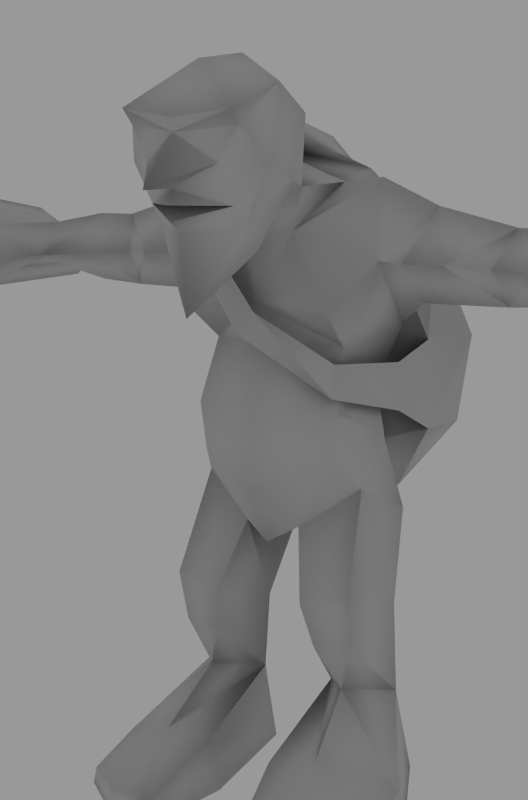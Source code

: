 # Source: Kobold.blend  (saved by Blender 2.64.0; exported with 4.5.12 LTS)
import bpy
from mathutils import Matrix  # noqa: F401  (used for matrix-valued properties, if any)

bpy.ops.wm.read_factory_settings(use_empty=True)
scene = bpy.context.scene
scene.name = 'Scene'

# ---- collections
col_collection_1 = bpy.data.collections.new('Collection 1'); scene.collection.children.link(col_collection_1)

# ---- materials (node trees are filled in below, after node groups)
mat_kobold_skin = bpy.data.materials.new('Kobold_skin')
mat_kobold_skin.alpha_threshold = 0.0
mat_kobold_skin.specular_color = (0.2357, 0.2996, 0.501)
mat_kobold_skin.roughness = 0.5
mat_kobold_skin.specular_intensity = 0.1508
mat_kobold_skin.line_color = (0.0, 0.0, 0.0, 1.0)

# ---- material node trees

# ---- world
world_world = bpy.data.worlds.new('World'); scene.world = world_world
world_world.color = (0.6, 0.6, 0.6)
world_world.use_sun_shadow = False
world_world.sun_shadow_jitter_overblur = 0.0
world_world.cycles.sampling_method = 'MANUAL'
world_world.cycles.sample_map_resolution = 256

# ---- cameras
cam_camera = bpy.data.cameras.new('Camera')
cam_camera.passepartout_alpha = 0.2
cam_camera.clip_end = 100.0
cam_camera.lens = 58.38
cam_camera.sensor_width = 32.0
cam_camera.sensor_height = 18.0
cam_camera.shift_x = 0.024
cam_camera.shift_y = 0.08
cam_camera.show_passepartout = False
cam_camera.show_safe_areas = True
cam_camera.dof.focus_distance = 0.0
cam_camera.dof.aperture_fstop = 128.0

# ---- meshes
me_kobold = bpy.data.meshes.new('Kobold')
me_kobold.from_pydata([(-2.855e-09, 1.345, 4.547), (0.0, -0.1618, 5.601), (0.0, 1.733, 5.953), (0.0, -0.08264, 3.16), (0.0, 1.52, 3.596), (0.0, -0.4302, 6.063), (0.0, 1.573, 7.002), (0.0, -0.4614, 6.587), (0.0, 0.645, 7.6), (-1.017e-09, -0.973, 6.802), (8.923e-11, 0.02205, 7.772), (0.0, -0.4531, 4.763), (0.0, 1.339, 5.086), (-1.017e-09, -1.836, 6.038), (-1.017e-09, -1.956, 6.942), (-1.017e-09, -2.12, 7.062), (-1.046e-09, -1.651, 7.225), (-1.017e-09, -2.166, 7.229), (-1.017e-09, -2.109, 7.397), (-1.017e-09, -2.615, 7.4), (-1.017e-09, -2.074, 7.959), (-2.222e-09, -1.562, 8.699), (-2.445e-09, -0.09223, 8.292), (-1.017e-09, -2.112, 8.101), (0.0, 0.9682, 3.227), (0.0, -0.5394, 3.953), (0.8084, -0.1438, 4.246), (0.7882, 1.557, 4.101), (0.8351, 0.1964, 5.547), (1.111, 1.209, 5.696), (0.3511, 0.05126, 3.363), (0.1783, 0.9502, 3.122), (1.247, 1.072, 3.49), (0.6779, 1.397, 3.304), (0.2101, 0.3597, 2.349), (1.163, -0.2287, 2.641), (1.397, 0.5376, 2.439), (0.5942, 0.8892, 2.624), (0.4747, 0.729, 1.236), (0.9132, 0.127, 1.391), (1.315, 0.843, 1.21), (0.9211, 1.124, 1.206), (0.9092, -0.4207, 6.003), (0.376, -0.1828, 6.87), (0.6883, 0.4541, 7.394), (0.5465, -0.3068, 7.365), (1.4, 1.373, 6.849), (1.469, 1.0, 5.999), (1.52, 0.2217, 6.514), (1.753, 0.7208, 7.142), (2.609, 0.9733, 6.909), (2.524, 1.012, 6.011), (2.419, 0.6484, 6.453), (3.786, 0.9159, 6.769), (3.789, 1.263, 6.622), (3.822, 0.9741, 6.218), (3.878, 0.6785, 6.343), (4.648, 0.4166, 5.858), (4.337, 1.482, 6.371), (4.465, 1.471, 6.911), (4.626, 0.05425, 6.177), (6.492, 0.3469, 6.695), (6.404, 0.3835, 6.447), (6.19, 1.112, 6.503), (6.288, 1.098, 6.756), (0.9164, -0.09946, 4.802), (0.9315, 0.9484, 5.002), (2.949, 0.4804, 6.429), (2.758, 1.582, 6.436), (2.265, 1.582, 6.477), (1.335, 0.02323, 6.564), (0.9265, 1.632, 7.084), (4.749, 0.7095, 6.118), (4.525, 0.9195, 6.911), (5.388, 0.3029, 6.972), (5.088, 0.4152, 6.224), (5.074, 1.47, 6.437), (5.336, 1.515, 7.022), (5.466, 0.4811, 6.482), (5.396, 1.385, 6.506), (5.546, 0.1415, 5.98), (5.457, 0.1426, 5.706), (5.476, -0.1414, 5.888), (4.615, 0.4483, 6.743), (3.036, 0.9064, 6.91), (3.063, 0.9982, 6.05), (1.989, 0.3224, 6.508), (0.6446, -0.4204, 8.155), (0.7227, -0.8334, 7.449), (0.6693, -1.062, 8.477), (0.6602, -1.997, 8.2), (0.429, -1.894, 7.658), (0.5242, -1.509, 7.028), (0.5747, -1.322, 6.735), (0.6455, -1.84, 8.026), (0.8294, -1.549, 7.646), (0.5002, -1.705, 7.218), (1.192, 0.4273, 7.461), (1.245, 0.4577, 4.522), (0.7174, 1.225, 1.938), (0.6489, 1.345, 0.0), (0.4395, -0.4941, 0.0), (1.324, 1.327, 0.0), (1.228, -1.694, 0.0), (0.6578, -1.829, 0.0), (0.5628, -1.17, 0.0), (1.909, -1.098, 0.0), (1.949, -0.507, 0.0), (1.854, 0.004004, 0.0), (0.449, -0.8199, 0.7053), (1.018, -0.7316, 0.8048), (1.862, -0.2687, 0.4367), (1.859, -1.096, 0.226), (1.204, -1.671, 0.3232), (0.6378, -1.811, 0.3776), (0.5681, -0.307, 2.526), (1.125, -0.09099, 2.013), (0.6759, -0.1472, 1.969), (1.036, 0.3372, 3.857), (8.217e-10, -0.6675, 8.788), (-0.8084, -0.1438, 4.246), (-0.7882, 1.557, 4.101), (-0.8351, 0.1964, 5.547), (-1.111, 1.209, 5.696), (-0.3511, 0.05126, 3.363), (-0.1783, 0.9502, 3.122), (-1.247, 1.072, 3.49), (-0.6779, 1.397, 3.304), (-0.2101, 0.3597, 2.349), (-1.163, -0.2287, 2.641), (-1.397, 0.5376, 2.439), (-0.5942, 0.8892, 2.624), (-0.4747, 0.729, 1.236), (-0.9132, 0.127, 1.391), (-1.315, 0.843, 1.21), (-0.9211, 1.124, 1.206), (-0.9092, -0.4207, 6.003), (-0.376, -0.1828, 6.87), (-0.6883, 0.4541, 7.394), (-0.5465, -0.3068, 7.365), (-1.4, 1.373, 6.849), (-1.469, 1.0, 5.999), (-1.52, 0.2217, 6.514), (-1.753, 0.7208, 7.142), (-2.609, 0.9733, 6.909), (-2.524, 1.012, 6.011), (-2.419, 0.6484, 6.453), (-3.786, 0.9159, 6.769), (-3.789, 1.263, 6.622), (-3.822, 0.9741, 6.218), (-3.878, 0.6785, 6.343), (-4.648, 0.4166, 5.858), (-4.337, 1.482, 6.371), (-4.465, 1.471, 6.911), (-4.626, 0.05425, 6.177), (-6.492, 0.3469, 6.695), (-6.404, 0.3835, 6.447), (-6.19, 1.112, 6.503), (-6.288, 1.098, 6.756), (-0.9164, -0.09946, 4.802), (-0.9315, 0.9484, 5.002), (-2.949, 0.4804, 6.429), (-2.758, 1.582, 6.436), (-2.265, 1.582, 6.477), (-1.335, 0.02323, 6.564), (-0.9265, 1.632, 7.084), (-4.749, 0.7095, 6.118), (-4.525, 0.9195, 6.911), (-5.388, 0.3029, 6.972), (-5.088, 0.4152, 6.224), (-5.074, 1.47, 6.437), (-5.336, 1.515, 7.022), (-5.466, 0.4811, 6.482), (-5.396, 1.385, 6.506), (-5.546, 0.1415, 5.98), (-5.457, 0.1426, 5.706), (-5.476, -0.1414, 5.888), (-4.615, 0.4483, 6.743), (-3.036, 0.9064, 6.91), (-3.063, 0.9982, 6.05), (-1.989, 0.3224, 6.508), (-0.6446, -0.4204, 8.155), (-0.7227, -0.8334, 7.449), (-0.6693, -1.062, 8.477), (-0.6602, -1.997, 8.2), (-0.429, -1.894, 7.658), (-0.5242, -1.509, 7.028), (-0.5747, -1.322, 6.735), (-0.6455, -1.84, 8.026), (-0.8294, -1.549, 7.646), (-0.5002, -1.705, 7.218), (-1.192, 0.4273, 7.461), (-1.245, 0.4577, 4.522), (-0.7174, 1.225, 1.938), (-0.6489, 1.345, 0.0), (-0.4395, -0.4941, 0.0), (-1.324, 1.327, 0.0), (-1.228, -1.694, 0.0), (-0.6578, -1.829, 0.0), (-0.5628, -1.17, 0.0), (-1.909, -1.098, 0.0), (-1.949, -0.507, 0.0), (-1.854, 0.004004, 0.0), (-0.449, -0.8199, 0.7053), (-1.018, -0.7316, 0.8048), (-1.862, -0.2687, 0.4367), (-1.859, -1.096, 0.226), (-1.204, -1.671, 0.3232), (-0.6378, -1.811, 0.3776), (-0.5681, -0.307, 2.526), (-1.125, -0.09099, 2.013), (-0.6759, -0.1472, 1.969), (-1.036, 0.3372, 3.857), (-0.3269, 0.2714, 8.154), (0.3748, 1.835, 7.503), (1.12, 2.138, 6.639), (1.587, 2.279, 5.48), (1.444, 2.237, 4.388), (0.8264, 2.904, 4.059), (1.007, 3.334, 4.971), (0.538, 2.764, 6.031), (0.2047, 2.197, 7.321), (-0.4289, 0.7713, 8.231), (-1.328, 1.366, 8.045), (-0.6656, 2.34, 6.942), (-0.6849, 2.952, 5.53), (-0.3456, 3.33, 4.307), (-0.1673, 2.794, 3.604), (-0.6584, 2.209, 3.649), (-1.178, 2.427, 4.134), (-1.308, 2.238, 5.105), (-1.1, 2.054, 6.664), (-1.529, 1.396, 7.855), (-1.137, 0.9846, 7.718), (-0.4161, 1.599, 7.097), (-0.3719, 1.733, 5.88), (-0.3319, 1.395, 4.594), (-0.1837, 1.585, 3.917), (0.72, 2.085, 3.487), (1.335, 1.563, 4.39), (1.334, 1.496, 5.502), (0.7366, 1.677, 6.562), (0.02884, 1.272, 7.416), (-0.7423, 0.3782, 7.918), (0.08463, 1.272, 7.747), (-0.1114, 1.726, 7.893), (-0.5744, 1.902, 7.837), (-0.7961, 1.745, 7.54), (-0.7068, 1.277, 7.515), (-0.2978, 0.742, 7.753), (-0.9026, 0.3347, 7.471), (-0.5849, 0.1249, 7.557), (-0.86, -0.4063, 6.633), (-0.5853, -0.4735, 6.804), (0.1286, -0.6511, 5.989), (-0.1197, -0.5743, 5.706), (0.8563, -0.06316, 5.372), (0.8924, -0.1852, 4.989), (1.224, 0.885, 5.301), (1.274, 0.8153, 4.733), (-5.9, 4.2, 5.7), (-5.9, -2.0, 5.7), (-5.9, -2.0, 6.3), (-5.9, 4.2, 6.3), (-5.9, -1.6, 3.1), (-5.9, -2.4, 4.5), (-5.9, -2.8, 6.0), (-5.9, -2.4, 8.6), (-5.9, -1.9, 4.7), (-6.2, 4.2, 6.0), (-5.6, 4.2, 6.0), (-6.2, -2.0, 6.0), (-5.6, -2.0, 6.0), (-6.2, -2.2, 4.7), (-5.6, -2.2, 4.7), (-6.2, -2.4, 8.6), (-5.6, -2.4, 8.6), (-6.3, -2.4, 6.0), (-5.5, -2.4, 6.0)], [], [(31, 33, 37, 34), (28, 42, 5, 1), (46, 49, 50, 69), (47, 46, 69, 51), (25, 26, 65, 11), (50, 52, 67), (51, 67, 52), (70, 28, 29), (42, 28, 70), (71, 29, 2), (71, 2, 6), (70, 43, 42), (71, 8, 44), (6, 8, 71), (70, 29, 47, 48), (29, 71, 46, 47), (53, 73, 59), (53, 59, 54), (54, 59, 58), (55, 58, 72), (54, 58, 55), (56, 57, 60), (58, 59, 77, 76), (76, 79, 78, 75), (76, 77, 79), (57, 81, 82, 60), (56, 60, 83), (72, 75, 57), (69, 50, 68), (68, 51, 69), (74, 83, 75), (75, 83, 60), (84, 54, 68), (53, 54, 84), (84, 68, 50), (85, 68, 54), (51, 68, 85), (85, 54, 55), (85, 56, 67), (55, 56, 85), (85, 67, 51), (84, 67, 56), (50, 67, 84), (84, 56, 53), (86, 47, 51), (48, 47, 86), (86, 51, 52), (86, 50, 49), (52, 50, 86), (86, 49, 48), (19, 91, 20), (18, 91, 19), (13, 9, 93), (13, 93, 92, 14), (20, 91, 94), (16, 96, 17), (15, 96, 16), (91, 96, 95), (89, 21, 90), (20, 94, 90, 23), (97, 46, 71), (49, 46, 97), (97, 71, 44), (70, 48, 49, 97), (43, 97, 44), (43, 70, 97), (89, 90, 94), (27, 33, 4), (98, 66, 65), (98, 65, 26), (36, 99, 37), (34, 37, 99), (0, 27, 4), (100, 102, 108, 101), (107, 108, 111), (106, 107, 111, 112), (103, 106, 112, 113), (101, 105, 109), (104, 114, 109, 105), (103, 113, 114, 104), (110, 109, 114, 113), (110, 113, 112, 111), (39, 110, 111, 40), (38, 109, 110, 39), (35, 115, 117, 116), (40, 36, 116), (116, 36, 35), (34, 117, 115), (34, 38, 117), (39, 40, 116), (38, 39, 117), (117, 39, 116), (11, 65, 1), (1, 65, 28), (94, 91, 95), (96, 92, 95), (14, 96, 15), (14, 92, 96), (18, 96, 91), (18, 17, 96), (88, 87, 89), (88, 45, 87), (40, 111, 102), (102, 111, 108), (109, 100, 101), (109, 38, 100), (40, 102, 41), (38, 41, 102, 100), (74, 73, 83), (78, 74, 75), (25, 30, 26), (25, 3, 30), (3, 24, 30), (101, 108, 107, 105), (103, 104, 105), (103, 107, 106), (103, 105, 107), (66, 2, 29), (66, 12, 2), (30, 24, 31), (80, 82, 81), (24, 33, 31), (24, 4, 33), (66, 0, 12), (42, 43, 5), (5, 43, 7), (21, 23, 90), (26, 118, 98), (26, 30, 118), (88, 95, 92), (45, 7, 43), (45, 9, 7), (8, 10, 44), (45, 44, 10), (45, 43, 44), (45, 22, 87), (45, 10, 22), (9, 45, 88), (88, 92, 93), (9, 88, 93), (65, 66, 28), (28, 66, 29), (32, 33, 27), (34, 30, 31), (34, 115, 30), (118, 115, 35), (118, 30, 115), (72, 56, 55), (72, 57, 56), (36, 118, 35), (36, 32, 118), (34, 99, 38), (38, 99, 41), (99, 40, 41), (99, 36, 40), (33, 36, 37), (33, 32, 36), (32, 98, 118), (32, 27, 98), (27, 66, 98), (27, 0, 66), (89, 95, 88), (89, 94, 95), (21, 89, 119), (87, 119, 89), (87, 22, 119), (58, 75, 72), (58, 76, 75), (74, 77, 73), (73, 77, 59), (61, 77, 74), (61, 64, 77), (79, 62, 78), (79, 63, 62), (74, 78, 61), (61, 78, 62), (79, 64, 63), (79, 77, 64), (63, 64, 62), (62, 64, 61), (60, 80, 75), (60, 82, 80), (57, 80, 81), (57, 75, 80), (53, 83, 73), (53, 56, 83), (125, 128, 131, 127), (122, 1, 5, 136), (140, 163, 144, 143), (141, 145, 163, 140), (25, 11, 159, 120), (144, 161, 146), (145, 146, 161), (164, 123, 122), (136, 164, 122), (165, 2, 123), (165, 6, 2), (164, 136, 137), (165, 138, 8), (6, 165, 8), (164, 142, 141, 123), (123, 141, 140, 165), (147, 153, 167), (147, 148, 153), (148, 152, 153), (149, 166, 152), (148, 149, 152), (150, 154, 151), (152, 170, 171, 153), (170, 169, 172, 173), (170, 173, 171), (151, 154, 176, 175), (150, 177, 154), (166, 151, 169), (163, 162, 144), (162, 163, 145), (168, 169, 177), (169, 154, 177), (178, 162, 148), (147, 178, 148), (178, 144, 162), (179, 148, 162), (145, 179, 162), (179, 149, 148), (179, 161, 150), (149, 179, 150), (179, 145, 161), (178, 150, 161), (144, 178, 161), (178, 147, 150), (180, 145, 141), (142, 180, 141), (180, 146, 145), (180, 143, 144), (146, 180, 144), (180, 142, 143), (19, 20, 185), (18, 19, 185), (13, 187, 9), (13, 14, 186, 187), (20, 188, 185), (16, 17, 190), (15, 16, 190), (185, 189, 190), (183, 184, 21), (20, 23, 184, 188), (191, 165, 140), (143, 191, 140), (191, 138, 165), (164, 191, 143, 142), (137, 138, 191), (137, 191, 164), (183, 188, 184), (121, 4, 127), (192, 159, 160), (192, 120, 159), (130, 131, 193), (128, 193, 131), (0, 4, 121), (194, 195, 202, 196), (201, 205, 202), (200, 206, 205, 201), (197, 207, 206, 200), (195, 203, 199), (198, 199, 203, 208), (197, 198, 208, 207), (204, 207, 208, 203), (204, 205, 206, 207), (133, 134, 205, 204), (132, 133, 204, 203), (129, 210, 211, 209), (134, 210, 130), (210, 129, 130), (128, 209, 211), (128, 211, 132), (133, 210, 134), (132, 211, 133), (211, 210, 133), (11, 1, 159), (1, 122, 159), (188, 189, 185), (190, 189, 186), (14, 15, 190), (14, 190, 186), (18, 185, 190), (18, 190, 17), (182, 183, 181), (182, 181, 139), (134, 196, 205), (196, 202, 205), (203, 195, 194), (203, 194, 132), (134, 135, 196), (132, 194, 196, 135), (168, 177, 167), (172, 169, 168), (25, 120, 124), (25, 124, 3), (3, 124, 24), (195, 199, 201, 202), (197, 199, 198), (197, 200, 201), (197, 201, 199), (160, 123, 2), (160, 2, 12), (124, 125, 24), (174, 175, 176), (24, 125, 127), (24, 127, 4), (12, 0, 160), (136, 5, 137), (5, 7, 137), (21, 184, 23), (238, 218, 217), (217, 218, 219, 216), (216, 219, 220, 215), (215, 220, 221, 214), (220, 225, 224, 221), (219, 226, 225, 220), (218, 227, 226, 219), (238, 227, 218), (238, 228, 227), (227, 228, 229, 226), (226, 229, 230, 225), (225, 230, 231, 224), (230, 235, 234, 231), (229, 236, 235, 230), (228, 237, 236, 229), (238, 237, 228), (238, 239, 237), (237, 239, 240, 236), (236, 240, 241, 235), (235, 241, 242, 234), (241, 215, 214, 242), (240, 216, 215, 241), (239, 217, 216, 240), (238, 217, 239), (213, 244, 245, 222), (244, 214, 221, 245), (224, 246, 245, 221), (246, 223, 222, 245), (231, 247, 246, 224), (247, 232, 223, 246), (234, 248, 247, 231), (248, 233, 232, 247), (242, 249, 248, 234), (249, 243, 233, 248), (244, 213, 243, 249), (249, 242, 214, 244), (249, 248, 250, 251), (251, 250, 252, 253), (253, 252, 255, 254), (254, 255, 257, 256), (256, 257, 259, 258), (239, 240, 258, 259), (260, 269, 263), (270, 260, 263), (268, 273, 261), (261, 274, 268), (264, 273, 268), (268, 274, 264), (267, 275, 266), (266, 276, 267), (262, 275, 267), (267, 276, 262), (265, 273, 264), (264, 274, 265), (277, 266, 275), (276, 266, 278), (269, 260, 261, 271), (261, 260, 270, 272), (269, 271, 262, 263), (262, 272, 270, 263), (120, 192, 212), (120, 212, 124), (182, 186, 189), (139, 137, 7), (139, 7, 9), (8, 138, 10), (139, 10, 138), (139, 138, 137), (139, 181, 22), (139, 22, 10), (9, 182, 139), (182, 187, 186), (9, 187, 182), (159, 122, 160), (122, 123, 160), (126, 121, 127), (128, 125, 124), (128, 124, 209), (212, 129, 209), (212, 209, 124), (166, 149, 150), (166, 150, 151), (272, 278, 274), (272, 274, 261), (271, 261, 273), (271, 273, 277), (275, 262, 271), (275, 271, 277), (276, 278, 272), (276, 272, 262), (273, 265, 266), (273, 266, 277), (274, 278, 266), (274, 266, 265), (130, 129, 212), (130, 212, 126), (128, 132, 193), (132, 135, 193), (193, 135, 134), (193, 134, 130), (127, 131, 130), (127, 130, 126), (126, 212, 192), (126, 192, 121), (121, 192, 160), (160, 0, 121), (183, 182, 189), (183, 189, 188), (21, 119, 183), (181, 183, 119), (181, 119, 22), (152, 166, 169), (152, 169, 170), (168, 167, 171), (167, 153, 171), (155, 168, 171), (155, 171, 158), (173, 172, 156), (173, 156, 157), (168, 155, 172), (155, 156, 172), (173, 157, 158), (173, 158, 171), (157, 156, 158), (156, 155, 158), (154, 169, 174), (154, 174, 176), (151, 175, 174), (151, 174, 169), (147, 167, 177), (147, 177, 150)])
me_kobold.polygons.foreach_set('use_smooth', [True] * 444)
_k = set([(260, 269), (260, 270), (261, 268), (261, 271), (261, 272), (262, 271), (262, 272), (262, 275), (262, 276), (263, 269), (263, 270), (264, 265), (264, 268), (265, 266), (266, 275), (266, 276), (267, 275), (267, 276), (271, 275), (272, 276)])
me_kobold.attributes.new('sharp_edge', 'BOOLEAN', 'EDGE').data.foreach_set('value', [ (min(e.vertices), max(e.vertices)) in _k for e in me_kobold.edges])
_uv = me_kobold.uv_layers.new(name='UVTex')
_uv.uv.foreach_set('vector', [0.4961, 0.4531, 0.457, 0.4805, 0.4414, 0.3711, 0.4961, 0.3633, 0.1055, 0.3242, 0.05859, 0.4062, 0.003906, 0.4102, 0.003906, 0.2891, 0.4297, 0.4883, 0.3555, 0.4883, 0.375, 0.6172, 0.4414, 0.5977, 0.4961, 0.4883, 0.4297, 0.4883, 0.4414, 0.5977, 0.4961, 0.6406, 0.003906, 0.07031, 0.08984, 0.1172, 0.07422, 0.1758, 0.003906, 0.1836, 0.375, 0.6172, 0.3086, 0.582, 0.3125, 0.6289, 0.2539, 0.6406, 0.3125, 0.6289, 0.3086, 0.582, 0.1016, 0.418, 0.1055, 0.3242, 0.1641, 0.3438, 0.05859, 0.4062, 0.1055, 0.3242, 0.1016, 0.418, 0.2109, 0.4336, 0.1641, 0.3438, 0.2461, 0.2852, 0.2109, 0.4336, 0.2461, 0.2852, 0.2461, 0.4492, 0.1016, 0.418, 0.07422, 0.5312, 0.05859, 0.4062, 0.2109, 0.4336, 0.2461, 0.5977, 0.1953, 0.5938, 0.2461, 0.4492, 0.2461, 0.5977, 0.2109, 0.4336, 0.1016, 0.418, 0.1641, 0.3438, 0.1641, 0.4141, 0.1328, 0.4258, 0.1641, 0.3438, 0.2109, 0.4336, 0.1914, 0.4258, 0.1641, 0.4141, 0.3477, 0.7734, 0.3633, 0.9062, 0.4023, 0.8477, 0.3477, 0.7734, 0.4023, 0.8477, 0.4141, 0.7734, 0.4141, 0.7734, 0.4023, 0.8477, 0.4531, 0.8438, 0.4961, 0.7734, 0.4531, 0.8438, 0.4961, 0.8555, 0.4141, 0.7734, 0.4531, 0.8438, 0.4961, 0.7734, 0.3086, 0.7734, 0.2852, 0.9375, 0.3125, 0.9648, 0.4531, 0.8438, 0.4023, 0.8477, 0.4062, 0.9023, 0.4492, 0.9023, 0.4492, 0.9023, 0.4453, 0.9297, 0.4961, 0.9961, 0.4961, 0.9023, 0.4492, 0.9023, 0.4062, 0.9023, 0.4453, 0.9297, 0.2852, 0.9375, 0.2695, 0.9766, 0.2734, 0.9805, 0.3125, 0.9648, 0.3086, 0.7734, 0.3125, 0.9648, 0.3438, 0.9492, 0.2539, 0.8594, 0.2539, 0.9492, 0.2852, 0.9375, 0.4414, 0.5977, 0.375, 0.6172, 0.4492, 0.6367, 0.4492, 0.6367, 0.4961, 0.6406, 0.4414, 0.5977, 0.3594, 0.9492, 0.3438, 0.9492, 0.3008, 0.9961, 0.3008, 0.9961, 0.3438, 0.9492, 0.3125, 0.9648, 0.3672, 0.6602, 0.4141, 0.7734, 0.4492, 0.6367, 0.3477, 0.7734, 0.4141, 0.7734, 0.3672, 0.6602, 0.3672, 0.6602, 0.4492, 0.6367, 0.375, 0.6172, 0.4961, 0.6719, 0.4492, 0.6367, 0.4141, 0.7734, 0.4961, 0.6406, 0.4492, 0.6367, 0.4961, 0.6719, 0.4961, 0.6719, 0.4141, 0.7734, 0.4961, 0.7734, 0.2539, 0.6719, 0.3086, 0.7734, 0.3125, 0.6289, 0.2539, 0.7734, 0.3086, 0.7734, 0.2539, 0.6719, 0.2539, 0.6719, 0.3125, 0.6289, 0.2539, 0.6406, 0.3672, 0.6602, 0.3125, 0.6289, 0.3086, 0.7734, 0.375, 0.6172, 0.3125, 0.6289, 0.3672, 0.6602, 0.3672, 0.6602, 0.3086, 0.7734, 0.3477, 0.7734, 0.3164, 0.5391, 0.2539, 0.4883, 0.2539, 0.6406, 0.3125, 0.4883, 0.2539, 0.4883, 0.3164, 0.5391, 0.3164, 0.5391, 0.2539, 0.6406, 0.3086, 0.582, 0.3164, 0.5391, 0.375, 0.6172, 0.3555, 0.4883, 0.3086, 0.582, 0.375, 0.6172, 0.3164, 0.5391, 0.3164, 0.5391, 0.3555, 0.4883, 0.3125, 0.4883, 0.003906, 0.8164, 0.07031, 0.8359, 0.003906, 0.9062, 0.003906, 0.7969, 0.07031, 0.8359, 0.003906, 0.8164, 0.003906, 0.6719, 0.003906, 0.5547, 0.05859, 0.7148, 0.003906, 0.6719, 0.05859, 0.7148, 0.07031, 0.7578, 0.003906, 0.7383, 0.003906, 0.9062, 0.07031, 0.8359, 0.1211, 0.8984, 0.003906, 0.7656, 0.06641, 0.7734, 0.003906, 0.7812, 0.003906, 0.75, 0.06641, 0.7734, 0.003906, 0.7656, 0.07031, 0.8359, 0.06641, 0.7734, 0.1133, 0.8086, 0.1641, 0.9258, 0.003906, 0.9961, 0.08984, 0.9297, 0.003906, 0.9062, 0.1211, 0.8984, 0.08984, 0.9297, 0.003906, 0.9297, 0.1641, 0.5039, 0.1914, 0.4258, 0.2109, 0.4336, 0.1641, 0.4375, 0.1914, 0.4258, 0.1641, 0.5039, 0.1641, 0.5039, 0.2109, 0.4336, 0.1953, 0.5938, 0.1016, 0.418, 0.1328, 0.4258, 0.1641, 0.4375, 0.1641, 0.5039, 0.07422, 0.5312, 0.1641, 0.5039, 0.1953, 0.5938, 0.07422, 0.5312, 0.1016, 0.418, 0.1641, 0.5039, 0.1641, 0.9258, 0.08984, 0.9297, 0.1211, 0.8984, 0.2148, 0.0625, 0.2188, 0.003906, 0.2461, 0.03125, 0.1406, 0.1055, 0.1602, 0.1562, 0.07422, 0.1758, 0.1406, 0.1055, 0.07422, 0.1758, 0.08984, 0.1172, 0.3828, 0.3633, 0.4414, 0.332, 0.4414, 0.3711, 0.4961, 0.3633, 0.4414, 0.3711, 0.4414, 0.332, 0.2461, 0.1133, 0.2148, 0.0625, 0.2461, 0.03125, 0.4336, 0.1875, 0.4258, 0.1836, 0.4023, 0.1289, 0.457, 0.1133, 0.3945, 0.08203, 0.4023, 0.1289, 0.375, 0.125, 0.3828, 0.03125, 0.3945, 0.08203, 0.375, 0.125, 0.3555, 0.003906, 0.4297, 0.02734, 0.3828, 0.03125, 0.3555, 0.003906, 0.4219, 0.003906, 0.457, 0.1133, 0.4609, 0.06641, 0.4961, 0.1094, 0.4609, 0.02734, 0.4961, 0.003906, 0.4961, 0.1094, 0.4609, 0.06641, 0.4297, 0.02734, 0.4219, 0.003906, 0.4961, 0.003906, 0.4609, 0.02734, 0.3008, 0.1055, 0.2539, 0.1094, 0.2539, 0.003906, 0.3008, 0.003906, 0.3008, 0.1055, 0.3008, 0.003906, 0.3555, 0.003906, 0.375, 0.125, 0.3203, 0.2539, 0.3008, 0.1055, 0.375, 0.125, 0.4023, 0.2461, 0.2539, 0.2734, 0.2539, 0.1094, 0.3008, 0.1055, 0.3203, 0.2539, 0.3438, 0.375, 0.2969, 0.375, 0.3047, 0.3398, 0.3359, 0.3398, 0.4023, 0.2461, 0.3828, 0.3633, 0.3359, 0.3398, 0.3359, 0.3398, 0.3828, 0.3633, 0.3438, 0.375, 0.2539, 0.3633, 0.3047, 0.3398, 0.2969, 0.375, 0.2539, 0.3633, 0.2539, 0.2734, 0.3047, 0.3398, 0.3203, 0.2539, 0.4023, 0.2461, 0.3359, 0.3398, 0.2539, 0.2734, 0.3203, 0.2539, 0.3047, 0.3398, 0.3047, 0.3398, 0.3203, 0.2539, 0.3359, 0.3398, 0.003906, 0.1836, 0.07422, 0.1758, 0.003906, 0.2891, 0.003906, 0.2891, 0.07422, 0.1758, 0.1055, 0.3242, 0.1211, 0.8984, 0.07031, 0.8359, 0.1133, 0.8086, 0.06641, 0.7734, 0.07031, 0.7578, 0.1133, 0.8086, 0.003906, 0.7383, 0.06641, 0.7734, 0.003906, 0.75, 0.003906, 0.7383, 0.07031, 0.7578, 0.06641, 0.7734, 0.003906, 0.7969, 0.06641, 0.7734, 0.07031, 0.8359, 0.003906, 0.7969, 0.003906, 0.7812, 0.06641, 0.7734, 0.1484, 0.7148, 0.2148, 0.875, 0.1641, 0.9258, 0.1484, 0.7148, 0.1992, 0.6992, 0.2148, 0.875, 0.4023, 0.2461, 0.375, 0.125, 0.4258, 0.1836, 0.4258, 0.1836, 0.375, 0.125, 0.4023, 0.1289, 0.4961, 0.1094, 0.4336, 0.1875, 0.457, 0.1133, 0.4961, 0.1094, 0.4961, 0.2734, 0.4336, 0.1875, 0.4023, 0.2461, 0.4258, 0.1836, 0.4414, 0.2539, 0.4961, 0.2734, 0.4414, 0.2539, 0.4258, 0.1836, 0.4336, 0.1875, 0.3594, 0.9492, 0.3633, 0.9062, 0.3438, 0.9492, 0.3477, 0.9961, 0.3594, 0.9492, 0.3008, 0.9961, 0.003906, 0.07031, 0.0625, 0.003906, 0.08984, 0.1172, 0.003906, 0.07031, 0.003906, 0.02734, 0.0625, 0.003906, 0.003906, 0.02734, 0.003906, 0.003906, 0.0625, 0.003906, 0.457, 0.1133, 0.4023, 0.1289, 0.3945, 0.08203, 0.4609, 0.06641, 0.4297, 0.02734, 0.4609, 0.02734, 0.4609, 0.06641, 0.4297, 0.02734, 0.3945, 0.08203, 0.3828, 0.03125, 0.4297, 0.02734, 0.4609, 0.06641, 0.3945, 0.08203, 0.1602, 0.1562, 0.2461, 0.2852, 0.1641, 0.3438, 0.1602, 0.1562, 0.2461, 0.1836, 0.2461, 0.2852, 0.293, 0.4805, 0.2539, 0.4805, 0.2539, 0.4531, 0.2539, 0.9961, 0.2734, 0.9805, 0.2695, 0.9766, 0.4961, 0.4805, 0.457, 0.4805, 0.4961, 0.4531, 0.2461, 0.003906, 0.2461, 0.03125, 0.2188, 0.003906, 0.1602, 0.1562, 0.2461, 0.1133, 0.2461, 0.1836, 0.05859, 0.4062, 0.07422, 0.5312, 0.003906, 0.4102, 0.003906, 0.4102, 0.07422, 0.5312, 0.003906, 0.5, 0.003906, 0.9961, 0.003906, 0.9297, 0.08984, 0.9297, 0.08984, 0.1172, 0.1367, 0.003906, 0.1406, 0.1055, 0.08984, 0.1172, 0.0625, 0.003906, 0.1367, 0.003906, 0.1484, 0.7148, 0.1133, 0.8086, 0.07031, 0.7578, 0.1992, 0.6992, 0.003906, 0.5, 0.07422, 0.5312, 0.1992, 0.6992, 0.003906, 0.5547, 0.003906, 0.5, 0.2461, 0.5977, 0.2461, 0.7383, 0.1953, 0.5938, 0.1992, 0.6992, 0.1953, 0.5938, 0.2461, 0.7383, 0.1992, 0.6992, 0.07422, 0.5312, 0.1953, 0.5938, 0.1992, 0.6992, 0.2461, 0.9961, 0.2148, 0.875, 0.1992, 0.6992, 0.2461, 0.7383, 0.2461, 0.9961, 0.003906, 0.5547, 0.1992, 0.6992, 0.1484, 0.7148, 0.1484, 0.7148, 0.07031, 0.7578, 0.05859, 0.7148, 0.003906, 0.5547, 0.1484, 0.7148, 0.05859, 0.7148, 0.07422, 0.1758, 0.1602, 0.1562, 0.1055, 0.3242, 0.1055, 0.3242, 0.1602, 0.1562, 0.1641, 0.3438, 0.1836, 0.003906, 0.2188, 0.003906, 0.2148, 0.0625, 0.2539, 0.3633, 0.293, 0.4805, 0.2539, 0.4531, 0.2539, 0.3633, 0.2969, 0.375, 0.293, 0.4805, 0.3555, 0.4805, 0.2969, 0.375, 0.3438, 0.375, 0.3555, 0.4805, 0.293, 0.4805, 0.2969, 0.375, 0.2539, 0.8594, 0.3086, 0.7734, 0.2539, 0.7734, 0.2539, 0.8594, 0.2852, 0.9375, 0.3086, 0.7734, 0.3828, 0.3633, 0.3555, 0.4805, 0.3438, 0.375, 0.3828, 0.3633, 0.4219, 0.4805, 0.3555, 0.4805, 0.4961, 0.3633, 0.4414, 0.332, 0.4961, 0.2734, 0.4961, 0.2734, 0.4414, 0.332, 0.4414, 0.2539, 0.4414, 0.332, 0.4023, 0.2461, 0.4414, 0.2539, 0.4414, 0.332, 0.3828, 0.3633, 0.4023, 0.2461, 0.457, 0.4805, 0.3828, 0.3633, 0.4414, 0.3711, 0.457, 0.4805, 0.4219, 0.4805, 0.3828, 0.3633, 0.1836, 0.003906, 0.1406, 0.1055, 0.1367, 0.003906, 0.1836, 0.003906, 0.2148, 0.0625, 0.1406, 0.1055, 0.2148, 0.0625, 0.1602, 0.1562, 0.1406, 0.1055, 0.2148, 0.0625, 0.2461, 0.1133, 0.1602, 0.1562, 0.1641, 0.9258, 0.1133, 0.8086, 0.1484, 0.7148, 0.1641, 0.9258, 0.1211, 0.8984, 0.1133, 0.8086, 0.003906, 0.9961, 0.1641, 0.9258, 0.1562, 0.9961, 0.2148, 0.875, 0.1562, 0.9961, 0.1641, 0.9258, 0.2148, 0.875, 0.2461, 0.9961, 0.1562, 0.9961, 0.4531, 0.8438, 0.4961, 0.9023, 0.4961, 0.8555, 0.4531, 0.8438, 0.4492, 0.9023, 0.4961, 0.9023, 0.3594, 0.9492, 0.4062, 0.9023, 0.3633, 0.9062, 0.3633, 0.9062, 0.4062, 0.9023, 0.4023, 0.8477, 0.4023, 0.9961, 0.4062, 0.9023, 0.3594, 0.9492, 0.4023, 0.9961, 0.4219, 0.9688, 0.4062, 0.9023, 0.4453, 0.9297, 0.4258, 0.9961, 0.4961, 0.9961, 0.4453, 0.9297, 0.4336, 0.9688, 0.4258, 0.9961, 0.3594, 0.9492, 0.3477, 0.9961, 0.4023, 0.9961, 0.4023, 0.9961, 0.3477, 0.9961, 0.375, 0.9961, 0.4453, 0.9297, 0.4219, 0.9688, 0.4336, 0.9688, 0.4453, 0.9297, 0.4062, 0.9023, 0.4219, 0.9688, 0.4336, 0.9688, 0.4219, 0.9688, 0.4258, 0.9961, 0.4258, 0.9961, 0.4219, 0.9688, 0.4023, 0.9961, 0.3125, 0.9648, 0.2539, 0.9961, 0.3008, 0.9961, 0.3125, 0.9648, 0.2734, 0.9805, 0.2539, 0.9961, 0.2852, 0.9375, 0.2539, 0.9961, 0.2695, 0.9766, 0.2852, 0.9375, 0.2539, 0.9492, 0.2539, 0.9961, 0.3477, 0.7734, 0.3438, 0.9492, 0.3633, 0.9062, 0.3477, 0.7734, 0.3086, 0.7734, 0.3438, 0.9492, 0.4961, 0.4531, 0.4961, 0.3633, 0.4414, 0.3711, 0.457, 0.4805, 0.1055, 0.3242, 0.003906, 0.2891, 0.003906, 0.4102, 0.05859, 0.4062, 0.4297, 0.4883, 0.4414, 0.5977, 0.375, 0.6172, 0.3555, 0.4883, 0.4961, 0.4883, 0.4961, 0.6406, 0.4414, 0.5977, 0.4297, 0.4883, 0.003906, 0.07031, 0.003906, 0.1836, 0.07422, 0.1758, 0.08984, 0.1172, 0.375, 0.6172, 0.3125, 0.6289, 0.3086, 0.582, 0.2539, 0.6406, 0.3086, 0.582, 0.3125, 0.6289, 0.1016, 0.418, 0.1641, 0.3438, 0.1055, 0.3242, 0.05859, 0.4062, 0.1016, 0.418, 0.1055, 0.3242, 0.2109, 0.4336, 0.2461, 0.2852, 0.1641, 0.3438, 0.2109, 0.4336, 0.2461, 0.4492, 0.2461, 0.2852, 0.1016, 0.418, 0.05859, 0.4062, 0.07422, 0.5312, 0.2109, 0.4336, 0.1953, 0.5938, 0.2461, 0.5977, 0.2461, 0.4492, 0.2109, 0.4336, 0.2461, 0.5977, 0.1016, 0.418, 0.1328, 0.4258, 0.1641, 0.4141, 0.1641, 0.3438, 0.1641, 0.3438, 0.1641, 0.4141, 0.1914, 0.4258, 0.2109, 0.4336, 0.3477, 0.7734, 0.4023, 0.8477, 0.3633, 0.9062, 0.3477, 0.7734, 0.4141, 0.7734, 0.4023, 0.8477, 0.4141, 0.7734, 0.4531, 0.8438, 0.4023, 0.8477, 0.4961, 0.7734, 0.4961, 0.8555, 0.4531, 0.8438, 0.4141, 0.7734, 0.4961, 0.7734, 0.4531, 0.8438, 0.3086, 0.7734, 0.3125, 0.9648, 0.2852, 0.9375, 0.4531, 0.8438, 0.4492, 0.9023, 0.4062, 0.9023, 0.4023, 0.8477, 0.4492, 0.9023, 0.4961, 0.9023, 0.4961, 0.9961, 0.4453, 0.9297, 0.4492, 0.9023, 0.4453, 0.9297, 0.4062, 0.9023, 0.2852, 0.9375, 0.3125, 0.9648, 0.2734, 0.9805, 0.2695, 0.9766, 0.3086, 0.7734, 0.3438, 0.9492, 0.3125, 0.9648, 0.2539, 0.8594, 0.2852, 0.9375, 0.2539, 0.9492, 0.4414, 0.5977, 0.4492, 0.6367, 0.375, 0.6172, 0.4492, 0.6367, 0.4414, 0.5977, 0.4961, 0.6406, 0.3594, 0.9492, 0.3008, 0.9961, 0.3438, 0.9492, 0.3008, 0.9961, 0.3125, 0.9648, 0.3438, 0.9492, 0.3672, 0.6602, 0.4492, 0.6367, 0.4141, 0.7734, 0.3477, 0.7734, 0.3672, 0.6602, 0.4141, 0.7734, 0.3672, 0.6602, 0.375, 0.6172, 0.4492, 0.6367, 0.4961, 0.6719, 0.4141, 0.7734, 0.4492, 0.6367, 0.4961, 0.6406, 0.4961, 0.6719, 0.4492, 0.6367, 0.4961, 0.6719, 0.4961, 0.7734, 0.4141, 0.7734, 0.2539, 0.6719, 0.3125, 0.6289, 0.3086, 0.7734, 0.2539, 0.7734, 0.2539, 0.6719, 0.3086, 0.7734, 0.2539, 0.6719, 0.2539, 0.6406, 0.3125, 0.6289, 0.3672, 0.6602, 0.3086, 0.7734, 0.3125, 0.6289, 0.375, 0.6172, 0.3672, 0.6602, 0.3125, 0.6289, 0.3672, 0.6602, 0.3477, 0.7734, 0.3086, 0.7734, 0.3164, 0.5391, 0.2539, 0.6406, 0.2539, 0.4883, 0.3125, 0.4883, 0.3164, 0.5391, 0.2539, 0.4883, 0.3164, 0.5391, 0.3086, 0.582, 0.2539, 0.6406, 0.3164, 0.5391, 0.3555, 0.4883, 0.375, 0.6172, 0.3086, 0.582, 0.3164, 0.5391, 0.375, 0.6172, 0.3164, 0.5391, 0.3125, 0.4883, 0.3555, 0.4883, 0.003906, 0.8164, 0.003906, 0.9062, 0.07031, 0.8359, 0.003906, 0.7969, 0.003906, 0.8164, 0.07031, 0.8359, 0.003906, 0.6719, 0.05859, 0.7148, 0.003906, 0.5547, 0.003906, 0.6719, 0.003906, 0.7383, 0.07031, 0.7578, 0.05859, 0.7148, 0.003906, 0.9062, 0.1211, 0.8984, 0.07031, 0.8359, 0.003906, 0.7656, 0.003906, 0.7812, 0.06641, 0.7734, 0.003906, 0.75, 0.003906, 0.7656, 0.06641, 0.7734, 0.07031, 0.8359, 0.1133, 0.8086, 0.06641, 0.7734, 0.1641, 0.9258, 0.08984, 0.9297, 0.003906, 0.9961, 0.003906, 0.9062, 0.003906, 0.9297, 0.08984, 0.9297, 0.1211, 0.8984, 0.1641, 0.5039, 0.2109, 0.4336, 0.1914, 0.4258, 0.1641, 0.4375, 0.1641, 0.5039, 0.1914, 0.4258, 0.1641, 0.5039, 0.1953, 0.5938, 0.2109, 0.4336, 0.1016, 0.418, 0.1641, 0.5039, 0.1641, 0.4375, 0.1328, 0.4258, 0.07422, 0.5312, 0.1953, 0.5938, 0.1641, 0.5039, 0.07422, 0.5312, 0.1641, 0.5039, 0.1016, 0.418, 0.1641, 0.9258, 0.1211, 0.8984, 0.08984, 0.9297, 0.2148, 0.0625, 0.2461, 0.03125, 0.2188, 0.003906, 0.1406, 0.1055, 0.07422, 0.1758, 0.1602, 0.1562, 0.1406, 0.1055, 0.08984, 0.1172, 0.07422, 0.1758, 0.3828, 0.3633, 0.4414, 0.3711, 0.4414, 0.332, 0.4961, 0.3633, 0.4414, 0.332, 0.4414, 0.3711, 0.2461, 0.1133, 0.2461, 0.03125, 0.2148, 0.0625, 0.4336, 0.1875, 0.457, 0.1133, 0.4023, 0.1289, 0.4258, 0.1836, 0.3945, 0.08203, 0.375, 0.125, 0.4023, 0.1289, 0.3828, 0.03125, 0.3555, 0.003906, 0.375, 0.125, 0.3945, 0.08203, 0.4297, 0.02734, 0.4219, 0.003906, 0.3555, 0.003906, 0.3828, 0.03125, 0.457, 0.1133, 0.4961, 0.1094, 0.4609, 0.06641, 0.4609, 0.02734, 0.4609, 0.06641, 0.4961, 0.1094, 0.4961, 0.003906, 0.4297, 0.02734, 0.4609, 0.02734, 0.4961, 0.003906, 0.4219, 0.003906, 0.3008, 0.1055, 0.3008, 0.003906, 0.2539, 0.003906, 0.2539, 0.1094, 0.3008, 0.1055, 0.375, 0.125, 0.3555, 0.003906, 0.3008, 0.003906, 0.3203, 0.2539, 0.4023, 0.2461, 0.375, 0.125, 0.3008, 0.1055, 0.2539, 0.2734, 0.3203, 0.2539, 0.3008, 0.1055, 0.2539, 0.1094, 0.3438, 0.375, 0.3359, 0.3398, 0.3047, 0.3398, 0.2969, 0.375, 0.4023, 0.2461, 0.3359, 0.3398, 0.3828, 0.3633, 0.3359, 0.3398, 0.3438, 0.375, 0.3828, 0.3633, 0.2539, 0.3633, 0.2969, 0.375, 0.3047, 0.3398, 0.2539, 0.3633, 0.3047, 0.3398, 0.2539, 0.2734, 0.3203, 0.2539, 0.3359, 0.3398, 0.4023, 0.2461, 0.2539, 0.2734, 0.3047, 0.3398, 0.3203, 0.2539, 0.3047, 0.3398, 0.3359, 0.3398, 0.3203, 0.2539, 0.003906, 0.1836, 0.003906, 0.2891, 0.07422, 0.1758, 0.003906, 0.2891, 0.1055, 0.3242, 0.07422, 0.1758, 0.1211, 0.8984, 0.1133, 0.8086, 0.07031, 0.8359, 0.06641, 0.7734, 0.1133, 0.8086, 0.07031, 0.7578, 0.003906, 0.7383, 0.003906, 0.75, 0.06641, 0.7734, 0.003906, 0.7383, 0.06641, 0.7734, 0.07031, 0.7578, 0.003906, 0.7969, 0.07031, 0.8359, 0.06641, 0.7734, 0.003906, 0.7969, 0.06641, 0.7734, 0.003906, 0.7812, 0.1484, 0.7148, 0.1641, 0.9258, 0.2148, 0.875, 0.1484, 0.7148, 0.2148, 0.875, 0.1992, 0.6992, 0.4023, 0.2461, 0.4258, 0.1836, 0.375, 0.125, 0.4258, 0.1836, 0.4023, 0.1289, 0.375, 0.125, 0.4961, 0.1094, 0.457, 0.1133, 0.4336, 0.1875, 0.4961, 0.1094, 0.4336, 0.1875, 0.4961, 0.2734, 0.4023, 0.2461, 0.4414, 0.2539, 0.4258, 0.1836, 0.4961, 0.2734, 0.4336, 0.1875, 0.4258, 0.1836, 0.4414, 0.2539, 0.3594, 0.9492, 0.3438, 0.9492, 0.3633, 0.9062, 0.3477, 0.9961, 0.3008, 0.9961, 0.3594, 0.9492, 0.003906, 0.07031, 0.08984, 0.1172, 0.0625, 0.003906, 0.003906, 0.07031, 0.0625, 0.003906, 0.003906, 0.02734, 0.003906, 0.02734, 0.0625, 0.003906, 0.003906, 0.003906, 0.457, 0.1133, 0.4609, 0.06641, 0.3945, 0.08203, 0.4023, 0.1289, 0.4297, 0.02734, 0.4609, 0.06641, 0.4609, 0.02734, 0.4297, 0.02734, 0.3828, 0.03125, 0.3945, 0.08203, 0.4297, 0.02734, 0.3945, 0.08203, 0.4609, 0.06641, 0.1602, 0.1562, 0.1641, 0.3438, 0.2461, 0.2852, 0.1602, 0.1562, 0.2461, 0.2852, 0.2461, 0.1836, 0.293, 0.4805, 0.2539, 0.4531, 0.2539, 0.4805, 0.2539, 0.9961, 0.2695, 0.9766, 0.2734, 0.9805, 0.4961, 0.4805, 0.4961, 0.4531, 0.457, 0.4805, 0.2461, 0.003906, 0.2188, 0.003906, 0.2461, 0.03125, 0.2461, 0.1836, 0.2461, 0.1133, 0.1602, 0.1562, 0.05859, 0.4062, 0.003906, 0.4102, 0.07422, 0.5312, 0.003906, 0.4102, 0.003906, 0.5, 0.07422, 0.5312, 0.003906, 0.9961, 0.08984, 0.9297, 0.003906, 0.9297, 0.75, 0.003906, 0.75, 0.07812, 0.668, 0.07812, 0.668, 0.07812, 0.75, 0.07812, 0.75, 0.1406, 0.668, 0.1406, 0.668, 0.1406, 0.75, 0.1406, 0.75, 0.2031, 0.668, 0.2031, 0.668, 0.2031, 0.75, 0.2031, 0.75, 0.2695, 0.668, 0.2695, 0.75, 0.2031, 0.832, 0.2031, 0.832, 0.2695, 0.75, 0.2695, 0.75, 0.1406, 0.832, 0.1406, 0.832, 0.2031, 0.75, 0.2031, 0.75, 0.07812, 0.832, 0.07812, 0.832, 0.1406, 0.75, 0.1406, 0.75, 0.003906, 0.832, 0.07812, 0.75, 0.07812, 0.9141, 0.003906, 0.9141, 0.07812, 0.832, 0.07812, 0.832, 0.07812, 0.9141, 0.07812, 0.9141, 0.1406, 0.832, 0.1406, 0.832, 0.1406, 0.9141, 0.1406, 0.9141, 0.2031, 0.832, 0.2031, 0.832, 0.2031, 0.9141, 0.2031, 0.9141, 0.2695, 0.832, 0.2695, 0.9141, 0.2031, 0.9961, 0.2031, 0.9961, 0.2695, 0.9141, 0.2695, 0.9141, 0.1406, 0.9961, 0.1406, 0.9961, 0.2031, 0.9141, 0.2031, 0.9141, 0.07812, 0.9961, 0.07812, 0.9961, 0.1406, 0.9141, 0.1406, 0.9141, 0.003906, 0.9961, 0.07812, 0.9141, 0.07812, 0.5859, 0.003906, 0.5859, 0.07812, 0.5039, 0.07812, 0.5039, 0.07812, 0.5859, 0.07812, 0.5859, 0.1406, 0.5039, 0.1406, 0.5039, 0.1406, 0.5859, 0.1406, 0.5859, 0.2031, 0.5039, 0.2031, 0.5039, 0.2031, 0.5859, 0.2031, 0.5859, 0.2695, 0.5039, 0.2695, 0.5859, 0.2031, 0.668, 0.2031, 0.668, 0.2695, 0.5859, 0.2695, 0.5859, 0.1406, 0.668, 0.1406, 0.668, 0.2031, 0.5859, 0.2031, 0.5859, 0.07812, 0.668, 0.07812, 0.668, 0.1406, 0.5859, 0.1406, 0.5859, 0.003906, 0.668, 0.07812, 0.5859, 0.07812, 0.668, 0.4062, 0.668, 0.3359, 0.75, 0.3359, 0.75, 0.4062, 0.668, 0.3359, 0.668, 0.2695, 0.75, 0.2695, 0.75, 0.3359, 0.832, 0.2695, 0.832, 0.3359, 0.75, 0.3359, 0.75, 0.2695, 0.832, 0.3359, 0.832, 0.4062, 0.75, 0.4062, 0.75, 0.3359, 0.9141, 0.2695, 0.9141, 0.3359, 0.832, 0.3359, 0.832, 0.2695, 0.9141, 0.3359, 0.9141, 0.4062, 0.832, 0.4062, 0.832, 0.3359, 0.9961, 0.2695, 0.9961, 0.3359, 0.9141, 0.3359, 0.9141, 0.2695, 0.9961, 0.3359, 0.9961, 0.4062, 0.9141, 0.4062, 0.9141, 0.3359, 0.5859, 0.2695, 0.5859, 0.3359, 0.5039, 0.3359, 0.5039, 0.2695, 0.5859, 0.3359, 0.5859, 0.4062, 0.5039, 0.4062, 0.5039, 0.3359, 0.668, 0.3359, 0.668, 0.4062, 0.5859, 0.4062, 0.5859, 0.3359, 0.5859, 0.3359, 0.5859, 0.2695, 0.668, 0.2695, 0.668, 0.3359, 0.9961, 0.4141, 0.9961, 0.4961, 0.9141, 0.4961, 0.9141, 0.4141, 0.9141, 0.4141, 0.9141, 0.4961, 0.832, 0.4961, 0.832, 0.4141, 0.832, 0.4141, 0.832, 0.4961, 0.75, 0.4961, 0.75, 0.4141, 0.75, 0.4141, 0.75, 0.4961, 0.668, 0.4961, 0.668, 0.4141, 0.668, 0.4141, 0.668, 0.4961, 0.5859, 0.4961, 0.5859, 0.4141, 0.5039, 0.4961, 0.5039, 0.4141, 0.5859, 0.4141, 0.5859, 0.4961, 0.6367, 0.5039, 0.5703, 0.543, 0.5039, 0.5039, 0.9297, 0.543, 0.8633, 0.5039, 0.9961, 0.5039, 0.6914, 0.5938, 0.7266, 0.6133, 0.6445, 0.668, 0.8555, 0.668, 0.7734, 0.6133, 0.8086, 0.5938, 0.75, 0.5039, 0.7266, 0.6133, 0.6914, 0.5938, 0.8086, 0.5938, 0.7734, 0.6133, 0.75, 0.5039, 0.75, 0.9961, 0.6953, 0.9961, 0.75, 0.75, 0.75, 0.75, 0.8047, 0.9961, 0.75, 0.9961, 0.6445, 0.832, 0.6953, 0.9961, 0.6445, 0.9961, 0.8555, 0.9961, 0.8047, 0.9961, 0.8555, 0.832, 0.75, 0.6133, 0.7266, 0.6133, 0.75, 0.5039, 0.75, 0.5039, 0.7734, 0.6133, 0.75, 0.6133, 0.6953, 0.75, 0.75, 0.75, 0.6953, 0.9961, 0.8047, 0.9961, 0.75, 0.75, 0.8047, 0.75, 0.5703, 0.543, 0.6367, 0.543, 0.6367, 0.9961, 0.5703, 0.9961, 0.8633, 0.9961, 0.8633, 0.543, 0.9297, 0.543, 0.9297, 0.9961, 0.5703, 0.543, 0.5703, 0.9961, 0.5039, 0.9961, 0.5039, 0.543, 0.9961, 0.9961, 0.9297, 0.9961, 0.9297, 0.543, 0.9961, 0.543, 0.08984, 0.1172, 0.1406, 0.1055, 0.1367, 0.003906, 0.08984, 0.1172, 0.1367, 0.003906, 0.0625, 0.003906, 0.1484, 0.7148, 0.07031, 0.7578, 0.1133, 0.8086, 0.1992, 0.6992, 0.07422, 0.5312, 0.003906, 0.5, 0.1992, 0.6992, 0.003906, 0.5, 0.003906, 0.5547, 0.2461, 0.5977, 0.1953, 0.5938, 0.2461, 0.7383, 0.1992, 0.6992, 0.2461, 0.7383, 0.1953, 0.5938, 0.1992, 0.6992, 0.1953, 0.5938, 0.07422, 0.5312, 0.1992, 0.6992, 0.2148, 0.875, 0.2461, 0.9961, 0.1992, 0.6992, 0.2461, 0.9961, 0.2461, 0.7383, 0.003906, 0.5547, 0.1484, 0.7148, 0.1992, 0.6992, 0.1484, 0.7148, 0.05859, 0.7148, 0.07031, 0.7578, 0.003906, 0.5547, 0.05859, 0.7148, 0.1484, 0.7148, 0.07422, 0.1758, 0.1055, 0.3242, 0.1602, 0.1562, 0.1055, 0.3242, 0.1641, 0.3438, 0.1602, 0.1562, 0.1836, 0.003906, 0.2148, 0.0625, 0.2188, 0.003906, 0.2539, 0.3633, 0.2539, 0.4531, 0.293, 0.4805, 0.2539, 0.3633, 0.293, 0.4805, 0.2969, 0.375, 0.3555, 0.4805, 0.3438, 0.375, 0.2969, 0.375, 0.3555, 0.4805, 0.2969, 0.375, 0.293, 0.4805, 0.2539, 0.8594, 0.2539, 0.7734, 0.3086, 0.7734, 0.2539, 0.8594, 0.3086, 0.7734, 0.2852, 0.9375, 0.8555, 0.75, 0.8047, 0.75, 0.7734, 0.6133, 0.8555, 0.75, 0.7734, 0.6133, 0.8555, 0.668, 0.6445, 0.75, 0.6445, 0.668, 0.7266, 0.6133, 0.6445, 0.75, 0.7266, 0.6133, 0.6953, 0.75, 0.6953, 0.9961, 0.6445, 0.832, 0.6445, 0.75, 0.6953, 0.9961, 0.6445, 0.75, 0.6953, 0.75, 0.8047, 0.9961, 0.8047, 0.75, 0.8555, 0.75, 0.8047, 0.9961, 0.8555, 0.75, 0.8555, 0.832, 0.7266, 0.6133, 0.75, 0.6133, 0.75, 0.75, 0.7266, 0.6133, 0.75, 0.75, 0.6953, 0.75, 0.7734, 0.6133, 0.8047, 0.75, 0.75, 0.75, 0.7734, 0.6133, 0.75, 0.75, 0.75, 0.6133, 0.3828, 0.3633, 0.3438, 0.375, 0.3555, 0.4805, 0.3828, 0.3633, 0.3555, 0.4805, 0.4219, 0.4805, 0.4961, 0.3633, 0.4961, 0.2734, 0.4414, 0.332, 0.4961, 0.2734, 0.4414, 0.2539, 0.4414, 0.332, 0.4414, 0.332, 0.4414, 0.2539, 0.4023, 0.2461, 0.4414, 0.332, 0.4023, 0.2461, 0.3828, 0.3633, 0.457, 0.4805, 0.4414, 0.3711, 0.3828, 0.3633, 0.457, 0.4805, 0.3828, 0.3633, 0.4219, 0.4805, 0.1836, 0.003906, 0.1367, 0.003906, 0.1406, 0.1055, 0.1836, 0.003906, 0.1406, 0.1055, 0.2148, 0.0625, 0.2148, 0.0625, 0.1406, 0.1055, 0.1602, 0.1562, 0.1602, 0.1562, 0.2461, 0.1133, 0.2148, 0.0625, 0.1641, 0.9258, 0.1484, 0.7148, 0.1133, 0.8086, 0.1641, 0.9258, 0.1133, 0.8086, 0.1211, 0.8984, 0.003906, 0.9961, 0.1562, 0.9961, 0.1641, 0.9258, 0.2148, 0.875, 0.1641, 0.9258, 0.1562, 0.9961, 0.2148, 0.875, 0.1562, 0.9961, 0.2461, 0.9961, 0.4531, 0.8438, 0.4961, 0.8555, 0.4961, 0.9023, 0.4531, 0.8438, 0.4961, 0.9023, 0.4492, 0.9023, 0.3594, 0.9492, 0.3633, 0.9062, 0.4062, 0.9023, 0.3633, 0.9062, 0.4023, 0.8477, 0.4062, 0.9023, 0.4023, 0.9961, 0.3594, 0.9492, 0.4062, 0.9023, 0.4023, 0.9961, 0.4062, 0.9023, 0.4219, 0.9688, 0.4453, 0.9297, 0.4961, 0.9961, 0.4258, 0.9961, 0.4453, 0.9297, 0.4258, 0.9961, 0.4336, 0.9688, 0.3594, 0.9492, 0.4023, 0.9961, 0.3477, 0.9961, 0.4023, 0.9961, 0.375, 0.9961, 0.3477, 0.9961, 0.4453, 0.9297, 0.4336, 0.9688, 0.4219, 0.9688, 0.4453, 0.9297, 0.4219, 0.9688, 0.4062, 0.9023, 0.4336, 0.9688, 0.4258, 0.9961, 0.4219, 0.9688, 0.4258, 0.9961, 0.4023, 0.9961, 0.4219, 0.9688, 0.3125, 0.9648, 0.3008, 0.9961, 0.2539, 0.9961, 0.3125, 0.9648, 0.2539, 0.9961, 0.2734, 0.9805, 0.2852, 0.9375, 0.2695, 0.9766, 0.2539, 0.9961, 0.2852, 0.9375, 0.2539, 0.9961, 0.2539, 0.9492, 0.3477, 0.7734, 0.3633, 0.9062, 0.3438, 0.9492, 0.3477, 0.7734, 0.3438, 0.9492, 0.3086, 0.7734])
_ca = me_kobold.color_attributes.new('Col', 'BYTE_COLOR', 'CORNER')
_ca.data.foreach_set('color', [1.0, 1.0, 1.0, 1.0, 1.0, 1.0, 1.0, 1.0, 1.0, 1.0, 1.0, 1.0, 1.0, 1.0, 1.0, 1.0, 1.0, 1.0, 1.0, 1.0, 1.0, 1.0, 1.0, 1.0, 1.0, 1.0, 1.0, 1.0, 1.0, 1.0, 1.0, 1.0, 1.0, 1.0, 1.0, 1.0, 1.0, 1.0, 1.0, 1.0, 1.0, 1.0, 1.0, 1.0, 1.0, 1.0, 1.0, 1.0, 1.0, 1.0, 1.0, 1.0, 1.0, 1.0, 1.0, 1.0, 1.0, 1.0, 1.0, 1.0, 1.0, 1.0, 1.0, 1.0, 1.0, 1.0, 1.0, 1.0, 1.0, 1.0, 1.0, 1.0, 1.0, 1.0, 1.0, 1.0, 1.0, 1.0, 1.0, 1.0, 1.0, 1.0, 1.0, 1.0, 1.0, 1.0, 1.0, 1.0, 1.0, 1.0, 1.0, 1.0, 1.0, 1.0, 1.0, 1.0, 1.0, 1.0, 1.0, 1.0, 1.0, 1.0, 1.0, 1.0, 1.0, 1.0, 1.0, 1.0, 1.0, 1.0, 1.0, 1.0, 1.0, 1.0, 1.0, 1.0, 1.0, 1.0, 1.0, 1.0, 1.0, 1.0, 1.0, 1.0, 1.0, 1.0, 1.0, 1.0, 1.0, 1.0, 1.0, 1.0, 1.0, 1.0, 1.0, 1.0, 1.0, 1.0, 1.0, 1.0, 1.0, 1.0, 1.0, 1.0, 1.0, 1.0, 1.0, 1.0, 1.0, 1.0, 1.0, 1.0, 1.0, 1.0, 1.0, 1.0, 1.0, 1.0, 1.0, 1.0, 1.0, 1.0, 1.0, 1.0, 1.0, 1.0, 1.0, 1.0, 1.0, 1.0, 1.0, 1.0, 1.0, 1.0, 1.0, 1.0, 1.0, 1.0, 1.0, 1.0, 1.0, 1.0, 1.0, 1.0, 1.0, 1.0, 1.0, 1.0, 1.0, 1.0, 1.0, 1.0, 1.0, 1.0, 1.0, 1.0, 1.0, 1.0, 1.0, 1.0, 1.0, 1.0, 1.0, 1.0, 1.0, 1.0, 1.0, 1.0, 1.0, 1.0, 1.0, 1.0, 1.0, 1.0, 1.0, 1.0, 1.0, 1.0, 1.0, 1.0, 1.0, 1.0, 1.0, 1.0, 1.0, 1.0, 1.0, 1.0, 1.0, 1.0, 1.0, 1.0, 1.0, 1.0, 1.0, 1.0, 1.0, 1.0, 1.0, 1.0, 1.0, 1.0, 1.0, 1.0, 1.0, 1.0, 1.0, 1.0, 1.0, 1.0, 1.0, 1.0, 1.0, 1.0, 1.0, 1.0, 1.0, 1.0, 1.0, 1.0, 1.0, 1.0, 1.0, 1.0, 1.0, 1.0, 1.0, 1.0, 1.0, 1.0, 1.0, 1.0, 1.0, 1.0, 1.0, 1.0, 1.0, 1.0, 1.0, 1.0, 1.0, 1.0, 1.0, 1.0, 1.0, 1.0, 1.0, 1.0, 1.0, 1.0, 1.0, 1.0, 1.0, 1.0, 1.0, 1.0, 1.0, 1.0, 1.0, 1.0, 1.0, 1.0, 1.0, 1.0, 1.0, 1.0, 1.0, 1.0, 1.0, 1.0, 1.0, 1.0, 1.0, 1.0, 1.0, 1.0, 1.0, 1.0, 1.0, 1.0, 1.0, 1.0, 1.0, 1.0, 1.0, 1.0, 1.0, 1.0, 1.0, 1.0, 1.0, 1.0, 1.0, 1.0, 1.0, 1.0, 1.0, 1.0, 1.0, 1.0, 1.0, 1.0, 1.0, 1.0, 1.0, 1.0, 1.0, 1.0, 1.0, 1.0, 1.0, 1.0, 1.0, 1.0, 1.0, 1.0, 1.0, 1.0, 1.0, 1.0, 1.0, 1.0, 1.0, 1.0, 1.0, 1.0, 1.0, 1.0, 1.0, 1.0, 1.0, 1.0, 1.0, 1.0, 1.0, 1.0, 1.0, 1.0, 1.0, 1.0, 1.0, 1.0, 1.0, 1.0, 1.0, 1.0, 1.0, 1.0, 1.0, 1.0, 1.0, 1.0, 1.0, 1.0, 1.0, 1.0, 1.0, 1.0, 1.0, 1.0, 1.0, 1.0, 1.0, 1.0, 1.0, 1.0, 1.0, 1.0, 1.0, 1.0, 1.0, 1.0, 1.0, 1.0, 1.0, 1.0, 1.0, 1.0, 1.0, 1.0, 1.0, 1.0, 1.0, 1.0, 1.0, 1.0, 1.0, 1.0, 1.0, 1.0, 1.0, 1.0, 1.0, 1.0, 1.0, 1.0, 1.0, 1.0, 1.0, 1.0, 1.0, 1.0, 1.0, 1.0, 1.0, 1.0, 1.0, 1.0, 1.0, 1.0, 1.0, 1.0, 1.0, 1.0, 1.0, 1.0, 1.0, 1.0, 1.0, 1.0, 1.0, 1.0, 1.0, 1.0, 1.0, 1.0, 1.0, 1.0, 1.0, 1.0, 1.0, 1.0, 1.0, 1.0, 1.0, 1.0, 1.0, 1.0, 1.0, 1.0, 1.0, 1.0, 1.0, 1.0, 1.0, 1.0, 1.0, 1.0, 1.0, 1.0, 1.0, 1.0, 1.0, 1.0, 1.0, 1.0, 1.0, 1.0, 1.0, 1.0, 1.0, 1.0, 1.0, 1.0, 1.0, 1.0, 1.0, 1.0, 1.0, 1.0, 1.0, 1.0, 1.0, 1.0, 1.0, 1.0, 1.0, 1.0, 1.0, 1.0, 1.0, 1.0, 1.0, 1.0, 1.0, 1.0, 1.0, 1.0, 1.0, 1.0, 1.0, 1.0, 1.0, 1.0, 1.0, 1.0, 1.0, 1.0, 1.0, 1.0, 1.0, 1.0, 1.0, 1.0, 1.0, 1.0, 1.0, 1.0, 1.0, 1.0, 1.0, 1.0, 1.0, 1.0, 1.0, 1.0, 1.0, 1.0, 1.0, 1.0, 1.0, 1.0, 1.0, 1.0, 1.0, 1.0, 1.0, 1.0, 1.0, 1.0, 1.0, 1.0, 1.0, 1.0, 1.0, 1.0, 1.0, 1.0, 1.0, 1.0, 1.0, 1.0, 1.0, 1.0, 1.0, 1.0, 1.0, 1.0, 1.0, 1.0, 1.0, 1.0, 1.0, 1.0, 1.0, 1.0, 1.0, 1.0, 1.0, 1.0, 1.0, 1.0, 1.0, 1.0, 1.0, 1.0, 1.0, 1.0, 1.0, 1.0, 1.0, 1.0, 1.0, 1.0, 1.0, 1.0, 1.0, 1.0, 1.0, 1.0, 1.0, 1.0, 1.0, 1.0, 1.0, 1.0, 1.0, 1.0, 1.0, 1.0, 1.0, 1.0, 1.0, 1.0, 1.0, 1.0, 1.0, 1.0, 1.0, 1.0, 1.0, 1.0, 1.0, 1.0, 1.0, 1.0, 1.0, 1.0, 1.0, 1.0, 1.0, 1.0, 1.0, 1.0, 1.0, 1.0, 1.0, 1.0, 1.0, 1.0, 1.0, 1.0, 1.0, 1.0, 1.0, 1.0, 1.0, 1.0, 1.0, 1.0, 1.0, 1.0, 1.0, 1.0, 1.0, 1.0, 1.0, 1.0, 1.0, 1.0, 1.0, 1.0, 1.0, 1.0, 1.0, 1.0, 1.0, 1.0, 1.0, 1.0, 1.0, 1.0, 1.0, 1.0, 1.0, 1.0, 1.0, 1.0, 1.0, 1.0, 1.0, 1.0, 1.0, 1.0, 1.0, 1.0, 1.0, 1.0, 1.0, 1.0, 1.0, 1.0, 1.0, 1.0, 1.0, 1.0, 1.0, 1.0, 1.0, 1.0, 1.0, 1.0, 1.0, 1.0, 1.0, 1.0, 1.0, 1.0, 1.0, 1.0, 1.0, 1.0, 1.0, 1.0, 1.0, 1.0, 1.0, 1.0, 1.0, 1.0, 1.0, 1.0, 1.0, 1.0, 1.0, 1.0, 1.0, 1.0, 1.0, 1.0, 1.0, 1.0, 1.0, 1.0, 1.0, 1.0, 1.0, 1.0, 1.0, 1.0, 1.0, 1.0, 1.0, 1.0, 1.0, 1.0, 1.0, 1.0, 1.0, 1.0, 1.0, 1.0, 1.0, 1.0, 1.0, 1.0, 1.0, 1.0, 1.0, 1.0, 1.0, 1.0, 1.0, 1.0, 1.0, 1.0, 1.0, 1.0, 1.0, 1.0, 1.0, 1.0, 1.0, 1.0, 1.0, 1.0, 1.0, 1.0, 1.0, 1.0, 1.0, 1.0, 1.0, 1.0, 1.0, 1.0, 1.0, 1.0, 1.0, 1.0, 1.0, 1.0, 1.0, 1.0, 1.0, 1.0, 1.0, 1.0, 1.0, 1.0, 1.0, 1.0, 1.0, 1.0, 1.0, 1.0, 1.0, 1.0, 1.0, 1.0, 1.0, 1.0, 1.0, 1.0, 1.0, 1.0, 1.0, 1.0, 1.0, 1.0, 1.0, 1.0, 1.0, 1.0, 1.0, 1.0, 1.0, 1.0, 1.0, 1.0, 1.0, 1.0, 1.0, 1.0, 1.0, 1.0, 1.0, 1.0, 1.0, 1.0, 1.0, 1.0, 1.0, 1.0, 1.0, 1.0, 1.0, 1.0, 1.0, 1.0, 1.0, 1.0, 1.0, 1.0, 1.0, 1.0, 1.0, 1.0, 1.0, 1.0, 1.0, 1.0, 1.0, 1.0, 1.0, 1.0, 1.0, 1.0, 1.0, 1.0, 1.0, 1.0, 1.0, 1.0, 1.0, 1.0, 1.0, 1.0, 1.0, 1.0, 1.0, 1.0, 1.0, 1.0, 1.0, 1.0, 1.0, 1.0, 1.0, 1.0, 1.0, 1.0, 1.0, 1.0, 1.0, 1.0, 1.0, 1.0, 1.0, 1.0, 1.0, 1.0, 1.0, 1.0, 1.0, 1.0, 1.0, 1.0, 1.0, 1.0, 1.0, 1.0, 1.0, 1.0, 1.0, 1.0, 1.0, 1.0, 1.0, 1.0, 1.0, 1.0, 1.0, 1.0, 1.0, 1.0, 1.0, 1.0, 1.0, 1.0, 1.0, 1.0, 1.0, 1.0, 1.0, 1.0, 1.0, 1.0, 1.0, 1.0, 1.0, 1.0, 1.0, 1.0, 1.0, 1.0, 1.0, 1.0, 1.0, 1.0, 1.0, 1.0, 1.0, 1.0, 1.0, 1.0, 1.0, 1.0, 1.0, 1.0, 1.0, 1.0, 1.0, 1.0, 1.0, 1.0, 1.0, 1.0, 1.0, 1.0, 1.0, 1.0, 1.0, 1.0, 1.0, 1.0, 1.0, 1.0, 1.0, 1.0, 1.0, 1.0, 1.0, 1.0, 1.0, 1.0, 1.0, 1.0, 1.0, 1.0, 1.0, 1.0, 1.0, 1.0, 1.0, 1.0, 1.0, 1.0, 1.0, 1.0, 1.0, 1.0, 1.0, 1.0, 1.0, 1.0, 1.0, 1.0, 1.0, 1.0, 1.0, 1.0, 1.0, 1.0, 1.0, 1.0, 1.0, 1.0, 1.0, 1.0, 1.0, 1.0, 1.0, 1.0, 1.0, 1.0, 1.0, 1.0, 1.0, 1.0, 1.0, 1.0, 1.0, 1.0, 1.0, 1.0, 1.0, 1.0, 1.0, 1.0, 1.0, 1.0, 1.0, 1.0, 1.0, 1.0, 1.0, 1.0, 1.0, 1.0, 1.0, 1.0, 1.0, 1.0, 1.0, 1.0, 1.0, 1.0, 1.0, 1.0, 1.0, 1.0, 1.0, 1.0, 1.0, 1.0, 1.0, 1.0, 1.0, 1.0, 1.0, 1.0, 1.0, 1.0, 1.0, 1.0, 1.0, 1.0, 1.0, 1.0, 1.0, 1.0, 1.0, 1.0, 1.0, 1.0, 1.0, 1.0, 1.0, 1.0, 1.0, 1.0, 1.0, 1.0, 1.0, 1.0, 1.0, 1.0, 1.0, 1.0, 1.0, 1.0, 1.0, 1.0, 1.0, 1.0, 1.0, 1.0, 1.0, 1.0, 1.0, 1.0, 1.0, 1.0, 1.0, 1.0, 1.0, 1.0, 1.0, 1.0, 1.0, 1.0, 1.0, 1.0, 1.0, 1.0, 1.0, 1.0, 1.0, 1.0, 1.0, 1.0, 1.0, 1.0, 1.0, 1.0, 1.0, 1.0, 1.0, 1.0, 1.0, 1.0, 1.0, 1.0, 1.0, 1.0, 1.0, 1.0, 1.0, 1.0, 1.0, 1.0, 1.0, 1.0, 1.0, 1.0, 1.0, 1.0, 1.0, 1.0, 1.0, 1.0, 1.0, 1.0, 1.0, 1.0, 1.0, 1.0, 1.0, 1.0, 1.0, 1.0, 1.0, 1.0, 1.0, 1.0, 1.0, 1.0, 1.0, 1.0, 1.0, 1.0, 1.0, 1.0, 1.0, 1.0, 1.0, 1.0, 1.0, 1.0, 1.0, 1.0, 1.0, 1.0, 1.0, 1.0, 1.0, 1.0, 1.0, 1.0, 1.0, 1.0, 1.0, 1.0, 1.0, 1.0, 1.0, 1.0, 1.0, 1.0, 1.0, 1.0, 1.0, 1.0, 1.0, 1.0, 1.0, 1.0, 1.0, 1.0, 1.0, 1.0, 1.0, 1.0, 1.0, 1.0, 1.0, 1.0, 1.0, 1.0, 1.0, 1.0, 1.0, 1.0, 1.0, 1.0, 1.0, 1.0, 1.0, 1.0, 1.0, 1.0, 1.0, 1.0, 1.0, 1.0, 1.0, 1.0, 1.0, 1.0, 1.0, 1.0, 1.0, 1.0, 1.0, 1.0, 1.0, 1.0, 1.0, 1.0, 1.0, 1.0, 1.0, 1.0, 1.0, 1.0, 1.0, 1.0, 1.0, 1.0, 1.0, 1.0, 1.0, 1.0, 1.0, 1.0, 1.0, 1.0, 1.0, 1.0, 1.0, 1.0, 1.0, 1.0, 1.0, 1.0, 1.0, 1.0, 1.0, 1.0, 1.0, 1.0, 1.0, 1.0, 1.0, 1.0, 1.0, 1.0, 1.0, 1.0, 1.0, 1.0, 1.0, 1.0, 1.0, 1.0, 1.0, 1.0, 1.0, 1.0, 1.0, 1.0, 1.0, 1.0, 1.0, 1.0, 1.0, 1.0, 1.0, 1.0, 1.0, 1.0, 1.0, 1.0, 1.0, 1.0, 1.0, 1.0, 1.0, 1.0, 1.0, 1.0, 1.0, 1.0, 1.0, 1.0, 1.0, 1.0, 1.0, 1.0, 1.0, 1.0, 1.0, 1.0, 1.0, 1.0, 1.0, 1.0, 1.0, 1.0, 1.0, 1.0, 1.0, 1.0, 1.0, 1.0, 1.0, 1.0, 1.0, 1.0, 1.0, 1.0, 1.0, 1.0, 1.0, 1.0, 1.0, 1.0, 1.0, 1.0, 1.0, 1.0, 1.0, 1.0, 1.0, 1.0, 1.0, 1.0, 1.0, 1.0, 1.0, 1.0, 1.0, 1.0, 1.0, 1.0, 1.0, 1.0, 1.0, 1.0, 1.0, 1.0, 1.0, 1.0, 1.0, 1.0, 1.0, 1.0, 1.0, 1.0, 1.0, 1.0, 1.0, 1.0, 1.0, 1.0, 1.0, 1.0, 1.0, 1.0, 1.0, 1.0, 1.0, 1.0, 1.0, 1.0, 1.0, 1.0, 1.0, 1.0, 1.0, 1.0, 1.0, 1.0, 1.0, 1.0, 1.0, 1.0, 1.0, 1.0, 1.0, 1.0, 1.0, 1.0, 1.0, 1.0, 1.0, 1.0, 1.0, 1.0, 1.0, 1.0, 1.0, 1.0, 1.0, 1.0, 1.0, 1.0, 1.0, 1.0, 1.0, 1.0, 1.0, 1.0, 1.0, 1.0, 1.0, 1.0, 1.0, 1.0, 1.0, 1.0, 1.0, 1.0, 1.0, 1.0, 1.0, 1.0, 1.0, 1.0, 1.0, 1.0, 1.0, 1.0, 1.0, 1.0, 1.0, 1.0, 1.0, 1.0, 1.0, 1.0, 1.0, 1.0, 1.0, 1.0, 1.0, 1.0, 1.0, 1.0, 1.0, 1.0, 1.0, 1.0, 1.0, 1.0, 1.0, 1.0, 1.0, 1.0, 1.0, 1.0, 1.0, 1.0, 1.0, 1.0, 1.0, 1.0, 1.0, 1.0, 1.0, 1.0, 1.0, 1.0, 1.0, 1.0, 1.0, 1.0, 1.0, 1.0, 1.0, 1.0, 1.0, 1.0, 1.0, 1.0, 1.0, 1.0, 1.0, 1.0, 1.0, 1.0, 1.0, 1.0, 1.0, 1.0, 1.0, 1.0, 1.0, 1.0, 1.0, 1.0, 1.0, 1.0, 1.0, 1.0, 1.0, 1.0, 1.0, 1.0, 1.0, 1.0, 1.0, 1.0, 1.0, 1.0, 1.0, 1.0, 1.0, 1.0, 1.0, 1.0, 1.0, 1.0, 1.0, 1.0, 1.0, 1.0, 1.0, 1.0, 1.0, 1.0, 1.0, 1.0, 1.0, 1.0, 1.0, 1.0, 1.0, 1.0, 1.0, 1.0, 1.0, 1.0, 1.0, 1.0, 1.0, 1.0, 1.0, 1.0, 1.0, 1.0, 1.0, 1.0, 1.0, 1.0, 1.0, 1.0, 1.0, 1.0, 1.0, 1.0, 1.0, 1.0, 1.0, 1.0, 1.0, 1.0, 1.0, 1.0, 1.0, 1.0, 1.0, 1.0, 1.0, 1.0, 1.0, 1.0, 1.0, 1.0, 1.0, 1.0, 1.0, 1.0, 1.0, 1.0, 1.0, 1.0, 1.0, 1.0, 1.0, 1.0, 1.0, 1.0, 1.0, 1.0, 1.0, 1.0, 1.0, 1.0, 1.0, 1.0, 1.0, 1.0, 1.0, 1.0, 1.0, 1.0, 1.0, 1.0, 1.0, 1.0, 1.0, 1.0, 1.0, 1.0, 1.0, 1.0, 1.0, 1.0, 1.0, 1.0, 1.0, 1.0, 1.0, 1.0, 1.0, 1.0, 1.0, 1.0, 1.0, 1.0, 1.0, 1.0, 1.0, 1.0, 1.0, 1.0, 1.0, 1.0, 1.0, 1.0, 1.0, 1.0, 1.0, 1.0, 1.0, 1.0, 1.0, 1.0, 1.0, 1.0, 1.0, 1.0, 1.0, 1.0, 1.0, 1.0, 1.0, 1.0, 1.0, 1.0, 1.0, 1.0, 1.0, 1.0, 1.0, 1.0, 1.0, 1.0, 1.0, 1.0, 1.0, 1.0, 1.0, 1.0, 1.0, 1.0, 1.0, 1.0, 1.0, 1.0, 1.0, 1.0, 1.0, 1.0, 1.0, 1.0, 1.0, 1.0, 1.0, 1.0, 1.0, 1.0, 1.0, 1.0, 1.0, 1.0, 1.0, 1.0, 1.0, 1.0, 1.0, 1.0, 1.0, 1.0, 1.0, 1.0, 1.0, 1.0, 1.0, 1.0, 1.0, 1.0, 1.0, 1.0, 1.0, 1.0, 1.0, 1.0, 1.0, 1.0, 1.0, 1.0, 1.0, 1.0, 1.0, 1.0, 1.0, 1.0, 1.0, 1.0, 1.0, 1.0, 1.0, 1.0, 1.0, 1.0, 1.0, 1.0, 1.0, 1.0, 1.0, 1.0, 1.0, 1.0, 1.0, 1.0, 1.0, 1.0, 1.0, 1.0, 1.0, 1.0, 1.0, 1.0, 1.0, 1.0, 1.0, 1.0, 1.0, 1.0, 1.0, 1.0, 1.0, 1.0, 1.0, 1.0, 1.0, 1.0, 1.0, 1.0, 1.0, 1.0, 1.0, 1.0, 1.0, 1.0, 1.0, 1.0, 1.0, 1.0, 1.0, 1.0, 1.0, 1.0, 1.0, 1.0, 1.0, 1.0, 1.0, 1.0, 1.0, 1.0, 1.0, 1.0, 1.0, 1.0, 1.0, 1.0, 1.0, 1.0, 1.0, 1.0, 1.0, 1.0, 1.0, 1.0, 1.0, 1.0, 1.0, 1.0, 1.0, 1.0, 1.0, 1.0, 1.0, 1.0, 1.0, 1.0, 1.0, 1.0, 1.0, 1.0, 1.0, 1.0, 1.0, 1.0, 1.0, 1.0, 1.0, 1.0, 1.0, 1.0, 1.0, 1.0, 1.0, 1.0, 1.0, 1.0, 1.0, 1.0, 1.0, 1.0, 1.0, 1.0, 1.0, 1.0, 1.0, 1.0, 1.0, 1.0, 1.0, 1.0, 1.0, 1.0, 1.0, 1.0, 1.0, 1.0, 1.0, 1.0, 1.0, 1.0, 1.0, 1.0, 1.0, 1.0, 1.0, 1.0, 1.0, 1.0, 1.0, 1.0, 1.0, 1.0, 1.0, 1.0, 1.0, 1.0, 1.0, 1.0, 1.0, 1.0, 1.0, 1.0, 1.0, 1.0, 1.0, 1.0, 1.0, 1.0, 1.0, 1.0, 1.0, 1.0, 1.0, 1.0, 1.0, 1.0, 1.0, 1.0, 1.0, 1.0, 1.0, 1.0, 1.0, 1.0, 1.0, 1.0, 1.0, 1.0, 1.0, 1.0, 1.0, 1.0, 1.0, 1.0, 1.0, 1.0, 1.0, 1.0, 1.0, 1.0, 1.0, 1.0, 1.0, 1.0, 1.0, 1.0, 1.0, 1.0, 1.0, 1.0, 1.0, 1.0, 1.0, 1.0, 1.0, 1.0, 1.0, 1.0, 1.0, 1.0, 1.0, 1.0, 1.0, 1.0, 1.0, 1.0, 1.0, 1.0, 1.0, 1.0, 1.0, 1.0, 1.0, 1.0, 1.0, 1.0, 1.0, 1.0, 1.0, 1.0, 1.0, 1.0, 1.0, 1.0, 1.0, 1.0, 1.0, 1.0, 1.0, 1.0, 1.0, 1.0, 1.0, 1.0, 1.0, 1.0, 1.0, 1.0, 1.0, 1.0, 1.0, 1.0, 1.0, 1.0, 1.0, 1.0, 1.0, 1.0, 1.0, 1.0, 1.0, 1.0, 1.0, 1.0, 1.0, 1.0, 1.0, 1.0, 1.0, 1.0, 1.0, 1.0, 1.0, 1.0, 1.0, 1.0, 1.0, 1.0, 1.0, 1.0, 1.0, 1.0, 1.0, 1.0, 1.0, 1.0, 1.0, 1.0, 1.0, 1.0, 1.0, 1.0, 1.0, 1.0, 1.0, 1.0, 1.0, 1.0, 1.0, 1.0, 1.0, 1.0, 1.0, 1.0, 1.0, 1.0, 1.0, 1.0, 1.0, 1.0, 1.0, 1.0, 1.0, 1.0, 1.0, 1.0, 1.0, 1.0, 1.0, 1.0, 1.0, 1.0, 1.0, 1.0, 1.0, 1.0, 1.0, 1.0, 1.0, 1.0, 1.0, 1.0, 1.0, 1.0, 1.0, 1.0, 1.0, 1.0, 1.0, 1.0, 1.0, 1.0, 1.0, 1.0, 1.0, 1.0, 1.0, 1.0, 1.0, 1.0, 1.0, 1.0, 1.0, 1.0, 1.0, 1.0, 1.0, 1.0, 1.0, 1.0, 1.0, 1.0, 1.0, 1.0, 1.0, 1.0, 1.0, 1.0, 1.0, 1.0, 1.0, 1.0, 1.0, 1.0, 1.0, 1.0, 1.0, 1.0, 1.0, 1.0, 1.0, 1.0, 1.0, 1.0, 1.0, 1.0, 1.0, 1.0, 1.0, 1.0, 1.0, 1.0, 1.0, 1.0, 1.0, 1.0, 1.0, 1.0, 1.0, 1.0, 1.0, 1.0, 1.0, 1.0, 1.0, 1.0, 1.0, 1.0, 1.0, 1.0, 1.0, 1.0, 1.0, 1.0, 1.0, 1.0, 1.0, 1.0, 1.0, 1.0, 1.0, 1.0, 1.0, 1.0, 1.0, 1.0, 1.0, 1.0, 1.0, 1.0, 1.0, 1.0, 1.0, 1.0, 1.0, 1.0, 1.0, 1.0, 1.0, 1.0, 1.0, 1.0, 1.0, 1.0, 1.0, 1.0, 1.0, 1.0, 1.0, 1.0, 1.0, 1.0, 1.0, 1.0, 1.0, 1.0, 1.0, 1.0, 1.0, 1.0, 1.0, 1.0, 1.0, 1.0, 1.0, 1.0, 1.0, 1.0, 1.0, 1.0, 1.0, 1.0, 1.0, 1.0, 1.0, 1.0, 1.0, 1.0, 1.0, 1.0, 1.0, 1.0, 1.0, 1.0, 1.0, 1.0, 1.0, 1.0, 1.0, 1.0, 1.0, 1.0, 1.0, 1.0, 1.0, 1.0, 1.0, 1.0, 1.0, 1.0, 1.0, 1.0, 1.0, 1.0, 1.0, 1.0, 1.0, 1.0, 1.0, 1.0, 1.0, 1.0, 1.0, 1.0, 1.0, 1.0, 1.0, 1.0, 1.0, 1.0, 1.0, 1.0, 1.0, 1.0, 1.0, 1.0, 1.0, 1.0, 1.0, 1.0, 1.0, 1.0, 1.0, 1.0, 1.0, 1.0, 1.0, 1.0, 1.0, 1.0, 1.0, 1.0, 1.0, 1.0, 1.0, 1.0, 1.0, 1.0, 1.0, 1.0, 1.0, 1.0, 1.0, 1.0, 1.0, 1.0, 1.0, 1.0, 1.0, 1.0, 1.0, 1.0, 1.0, 1.0, 1.0, 1.0, 1.0, 1.0, 1.0, 1.0, 1.0, 1.0, 1.0, 1.0, 1.0, 1.0, 1.0, 1.0, 1.0, 1.0, 1.0, 1.0, 1.0, 1.0, 1.0, 1.0, 1.0, 1.0, 1.0, 1.0, 1.0, 1.0, 1.0, 1.0, 1.0, 1.0, 1.0, 1.0, 1.0, 1.0, 1.0, 1.0, 1.0, 1.0, 1.0, 1.0, 1.0, 1.0, 1.0, 1.0, 1.0, 1.0, 1.0, 1.0, 1.0, 1.0, 1.0, 1.0, 1.0, 1.0, 1.0, 1.0, 1.0, 1.0, 1.0, 1.0, 1.0, 1.0, 1.0, 1.0, 1.0, 1.0, 1.0, 1.0, 1.0, 1.0, 1.0, 1.0, 1.0, 1.0, 1.0, 1.0, 1.0, 1.0, 1.0, 1.0, 1.0, 1.0, 1.0, 1.0, 1.0, 1.0, 1.0, 1.0, 1.0, 1.0, 1.0, 1.0, 1.0, 1.0, 1.0, 1.0, 1.0, 1.0, 1.0, 1.0, 1.0, 1.0, 1.0, 1.0, 1.0, 1.0, 1.0, 1.0, 1.0, 1.0, 1.0, 1.0, 1.0, 1.0, 1.0, 1.0, 1.0, 1.0, 1.0, 1.0, 1.0, 1.0, 1.0, 1.0, 1.0, 1.0, 1.0, 1.0, 1.0, 1.0, 1.0, 1.0, 1.0, 1.0, 1.0, 1.0, 1.0, 1.0, 1.0, 1.0, 1.0, 1.0, 1.0, 1.0, 1.0, 1.0, 1.0, 1.0, 1.0, 1.0, 1.0, 1.0, 1.0, 1.0, 1.0, 1.0, 1.0, 1.0, 1.0, 1.0, 1.0, 1.0, 1.0, 1.0, 1.0, 1.0, 1.0, 1.0, 1.0, 1.0, 1.0, 1.0, 1.0, 1.0, 1.0, 1.0, 1.0, 1.0, 1.0, 1.0, 1.0, 1.0, 1.0, 1.0, 1.0, 1.0, 1.0, 1.0, 1.0, 1.0, 1.0, 1.0, 1.0, 1.0, 1.0, 1.0, 1.0, 1.0, 1.0, 1.0, 1.0, 1.0, 1.0, 1.0, 1.0, 1.0, 1.0, 1.0, 1.0, 1.0, 1.0, 1.0, 1.0, 1.0, 1.0, 1.0, 1.0, 1.0, 1.0, 1.0, 1.0, 1.0, 1.0, 1.0, 1.0, 1.0, 1.0, 1.0, 1.0, 1.0, 1.0, 1.0, 1.0, 1.0, 1.0, 1.0, 1.0, 1.0, 1.0, 1.0, 1.0, 1.0, 1.0, 1.0, 1.0, 1.0, 1.0, 1.0, 1.0, 1.0, 1.0, 1.0, 1.0, 1.0, 1.0, 1.0, 1.0, 1.0, 1.0, 1.0, 1.0, 1.0, 1.0, 1.0, 1.0, 1.0, 1.0, 1.0, 1.0, 1.0, 1.0, 1.0, 1.0, 1.0, 1.0, 1.0, 1.0, 1.0, 1.0, 1.0, 1.0, 1.0, 1.0, 1.0, 1.0, 1.0, 1.0, 1.0, 1.0, 1.0, 1.0, 1.0, 1.0, 1.0, 1.0, 1.0, 1.0, 1.0, 1.0, 1.0, 1.0, 1.0, 1.0, 1.0, 1.0, 1.0, 1.0, 1.0, 1.0, 1.0, 1.0, 1.0, 1.0, 1.0, 1.0, 1.0, 1.0, 1.0, 1.0, 1.0, 1.0, 1.0, 1.0, 1.0, 1.0, 1.0, 1.0, 1.0, 1.0, 1.0, 1.0, 1.0, 1.0, 1.0, 1.0, 1.0, 1.0, 1.0, 1.0, 1.0, 1.0, 1.0, 1.0, 1.0, 1.0, 1.0, 1.0, 1.0, 1.0, 1.0, 1.0, 1.0, 1.0, 1.0, 1.0, 1.0, 1.0, 1.0, 1.0, 1.0, 1.0, 1.0, 1.0, 1.0, 1.0, 1.0, 1.0, 1.0, 1.0, 1.0, 1.0, 1.0, 1.0, 1.0, 1.0, 1.0, 1.0, 1.0, 1.0, 1.0, 1.0, 1.0, 1.0, 1.0, 1.0, 1.0, 1.0, 1.0, 1.0, 1.0, 1.0, 1.0, 1.0, 1.0, 1.0, 1.0, 1.0, 1.0, 1.0, 1.0, 1.0, 1.0, 1.0, 1.0, 1.0, 1.0, 1.0, 1.0, 1.0, 1.0, 1.0, 1.0, 1.0, 1.0, 1.0, 1.0, 1.0, 1.0, 1.0, 1.0, 1.0, 1.0, 1.0, 1.0, 1.0, 1.0, 1.0, 1.0, 1.0, 1.0, 1.0, 1.0, 1.0, 1.0, 1.0, 1.0, 1.0, 1.0, 1.0, 1.0, 1.0, 1.0, 1.0, 1.0, 1.0, 1.0, 1.0, 1.0, 1.0, 1.0, 1.0, 1.0, 1.0, 1.0, 1.0, 1.0, 1.0, 1.0, 1.0, 1.0, 1.0, 1.0, 1.0, 1.0, 1.0, 1.0, 1.0, 1.0, 1.0, 1.0, 1.0, 1.0, 1.0, 1.0, 1.0, 1.0, 1.0, 1.0, 1.0, 1.0, 1.0, 1.0, 1.0, 1.0, 1.0, 1.0, 1.0, 1.0, 1.0, 1.0, 1.0, 1.0, 1.0, 1.0, 1.0, 1.0, 1.0, 1.0, 1.0, 1.0, 1.0, 1.0, 1.0, 1.0, 1.0, 1.0, 1.0, 1.0, 1.0, 1.0, 1.0, 1.0, 1.0, 1.0, 1.0, 1.0, 1.0, 1.0, 1.0, 1.0, 1.0, 1.0, 1.0, 1.0, 1.0, 1.0, 1.0, 1.0, 1.0, 1.0, 1.0, 1.0, 1.0, 1.0, 1.0, 1.0, 1.0, 1.0, 1.0, 1.0, 1.0, 1.0, 1.0, 1.0, 1.0, 1.0, 1.0, 1.0, 1.0, 1.0, 1.0, 1.0, 1.0, 1.0, 1.0, 1.0, 1.0, 1.0, 1.0, 1.0, 1.0, 1.0, 1.0, 1.0, 1.0, 1.0, 1.0, 1.0, 1.0, 1.0, 1.0, 1.0, 1.0, 1.0, 1.0, 1.0, 1.0, 1.0, 1.0, 1.0, 1.0, 1.0, 1.0, 1.0, 1.0, 1.0, 1.0, 1.0, 1.0, 1.0, 1.0, 1.0, 1.0, 1.0, 1.0, 1.0, 1.0, 1.0, 1.0, 1.0, 1.0, 1.0, 1.0, 1.0, 1.0, 1.0, 1.0, 1.0, 1.0, 1.0, 1.0, 1.0, 1.0, 1.0, 1.0, 1.0, 1.0, 1.0, 1.0, 1.0, 1.0, 1.0, 1.0, 1.0, 1.0, 1.0, 1.0, 1.0, 1.0, 1.0, 1.0, 1.0, 1.0, 1.0, 1.0, 1.0, 1.0, 1.0, 1.0, 1.0, 1.0, 1.0, 1.0, 1.0, 1.0, 1.0, 1.0, 1.0, 1.0, 1.0, 1.0, 1.0, 1.0, 1.0, 1.0, 1.0, 1.0, 1.0, 1.0, 1.0, 1.0, 1.0, 1.0, 1.0, 1.0, 1.0, 1.0, 1.0, 1.0, 1.0, 1.0, 1.0, 1.0, 1.0, 1.0, 1.0, 1.0, 1.0, 1.0, 1.0, 1.0, 1.0, 1.0, 1.0, 1.0, 1.0, 1.0, 1.0, 1.0, 1.0, 1.0, 1.0, 1.0, 1.0, 1.0, 1.0, 1.0, 1.0, 1.0, 1.0, 1.0, 1.0, 1.0, 1.0, 1.0, 1.0, 1.0, 1.0, 1.0, 1.0, 1.0, 1.0, 1.0, 1.0, 1.0, 1.0, 1.0, 1.0, 1.0, 1.0, 1.0, 1.0, 1.0, 1.0, 1.0, 1.0, 1.0, 1.0, 1.0, 1.0, 1.0, 1.0, 1.0, 1.0, 1.0, 1.0, 1.0, 1.0, 1.0, 1.0, 1.0, 1.0, 1.0, 1.0, 1.0, 1.0, 1.0, 1.0, 1.0, 1.0, 1.0, 1.0, 1.0, 1.0, 1.0, 1.0, 1.0, 1.0, 1.0, 1.0, 1.0, 1.0, 1.0, 1.0, 1.0, 1.0, 1.0, 1.0, 1.0, 1.0, 1.0, 1.0, 1.0, 1.0, 1.0, 1.0, 1.0, 1.0, 1.0, 1.0, 1.0, 1.0, 1.0, 1.0, 1.0, 1.0, 1.0, 1.0, 1.0, 1.0, 1.0, 1.0, 1.0, 1.0, 1.0, 1.0, 1.0, 1.0, 1.0, 1.0, 1.0, 1.0, 1.0, 1.0, 1.0, 1.0, 1.0, 1.0, 1.0, 1.0, 1.0, 1.0, 1.0, 1.0, 1.0, 1.0, 1.0, 1.0, 1.0, 1.0, 1.0, 1.0, 1.0, 1.0, 1.0, 1.0, 1.0, 1.0, 1.0, 1.0, 1.0, 1.0, 1.0, 1.0, 1.0, 1.0, 1.0, 1.0, 1.0, 1.0, 1.0, 1.0, 1.0, 1.0, 1.0, 1.0, 1.0, 1.0, 1.0, 1.0, 1.0, 1.0, 1.0, 1.0, 1.0, 1.0, 1.0, 1.0, 1.0, 1.0, 1.0, 1.0, 1.0, 1.0, 1.0, 1.0, 1.0, 1.0, 1.0, 1.0, 1.0, 1.0, 1.0, 1.0, 1.0, 1.0, 1.0, 1.0, 1.0, 1.0, 1.0, 1.0, 1.0, 1.0, 1.0, 1.0, 1.0, 1.0, 1.0, 1.0, 1.0, 1.0, 1.0, 1.0, 1.0, 1.0, 1.0, 1.0, 1.0, 1.0, 1.0, 1.0, 1.0, 1.0, 1.0, 1.0, 1.0, 1.0, 1.0, 1.0, 1.0, 1.0, 1.0, 1.0, 1.0, 1.0, 1.0, 1.0, 1.0, 1.0, 1.0, 1.0, 1.0, 1.0, 1.0, 1.0, 1.0, 1.0, 1.0, 1.0, 1.0, 1.0, 1.0, 1.0, 1.0, 1.0, 1.0, 1.0, 1.0, 1.0, 1.0, 1.0, 1.0, 1.0, 1.0, 1.0, 1.0, 1.0, 1.0, 1.0, 1.0, 1.0, 1.0, 1.0, 1.0, 1.0, 1.0, 1.0, 1.0, 1.0, 1.0, 1.0, 1.0, 1.0, 1.0, 1.0, 1.0, 1.0, 1.0, 1.0, 1.0, 1.0, 1.0, 1.0, 1.0, 1.0, 1.0, 1.0, 1.0, 1.0, 1.0, 1.0, 1.0, 1.0, 1.0, 1.0, 1.0, 1.0, 1.0, 1.0, 1.0, 1.0, 1.0, 1.0, 1.0, 1.0, 1.0, 1.0, 1.0, 1.0, 1.0, 1.0, 1.0, 1.0, 1.0, 1.0, 1.0, 1.0, 1.0, 1.0, 1.0, 1.0, 1.0, 1.0, 1.0, 1.0, 1.0, 1.0, 1.0, 1.0, 1.0, 1.0, 1.0, 1.0, 1.0, 1.0, 1.0, 1.0, 1.0, 1.0, 1.0, 1.0, 1.0, 1.0, 1.0, 1.0, 1.0, 1.0, 1.0, 1.0, 1.0, 1.0, 1.0, 1.0, 1.0, 1.0, 1.0, 1.0, 1.0, 1.0, 1.0, 1.0, 1.0, 1.0, 1.0, 1.0, 1.0, 1.0, 1.0, 1.0, 1.0, 1.0, 1.0, 1.0, 1.0, 1.0, 1.0, 1.0, 1.0, 1.0, 1.0, 1.0, 1.0, 1.0, 1.0, 1.0, 1.0, 1.0, 1.0, 1.0, 1.0, 1.0, 1.0, 1.0, 1.0, 1.0, 1.0, 1.0, 1.0, 1.0, 1.0, 1.0, 1.0, 1.0, 1.0, 1.0, 1.0, 1.0, 1.0, 1.0, 1.0, 1.0, 1.0, 1.0, 1.0, 1.0, 1.0, 1.0, 1.0, 1.0, 1.0, 1.0, 1.0, 1.0, 1.0, 1.0, 1.0, 1.0, 1.0, 1.0, 1.0, 1.0, 1.0, 1.0, 1.0, 1.0, 1.0, 1.0, 1.0, 1.0, 1.0, 1.0, 1.0, 1.0, 1.0, 1.0, 1.0, 1.0, 1.0, 1.0, 1.0, 1.0, 1.0, 1.0, 1.0, 1.0, 1.0, 1.0, 1.0, 1.0, 1.0, 1.0, 1.0, 1.0, 1.0, 1.0, 1.0, 1.0, 1.0, 1.0, 1.0, 1.0, 1.0, 1.0, 1.0, 1.0, 1.0, 1.0, 1.0, 1.0, 1.0, 1.0, 1.0, 1.0, 1.0, 1.0, 1.0, 1.0, 1.0, 1.0, 1.0, 1.0, 1.0, 1.0, 1.0, 1.0, 1.0, 1.0, 1.0, 1.0, 1.0, 1.0, 1.0, 1.0, 1.0, 1.0, 1.0, 1.0, 1.0, 1.0, 1.0, 1.0, 1.0, 1.0, 1.0, 1.0, 1.0, 1.0, 1.0, 1.0, 1.0, 1.0, 1.0, 1.0, 1.0, 1.0, 1.0, 1.0, 1.0, 1.0, 1.0, 1.0, 1.0, 1.0, 1.0, 1.0, 1.0, 1.0, 1.0, 1.0, 1.0, 1.0, 1.0, 1.0, 1.0, 1.0, 1.0, 1.0, 1.0, 1.0, 1.0, 1.0, 1.0, 1.0, 1.0, 1.0, 1.0, 1.0, 1.0, 1.0, 1.0, 1.0, 1.0, 1.0, 1.0, 1.0, 1.0, 1.0, 1.0, 1.0, 1.0, 1.0, 1.0, 1.0, 1.0, 1.0, 1.0, 1.0, 1.0, 1.0, 1.0, 1.0, 1.0, 1.0, 1.0, 1.0, 1.0, 1.0, 1.0, 1.0, 1.0, 1.0, 1.0, 1.0, 1.0, 1.0, 1.0, 1.0, 1.0, 1.0, 1.0, 1.0, 1.0, 1.0, 1.0, 1.0, 1.0, 1.0, 1.0, 1.0, 1.0, 1.0, 1.0, 1.0, 1.0, 1.0, 1.0, 1.0, 1.0, 1.0, 1.0, 1.0, 1.0, 1.0, 1.0, 1.0, 1.0, 1.0, 1.0, 1.0, 1.0, 1.0, 1.0, 1.0, 1.0, 1.0, 1.0, 1.0, 1.0, 1.0, 1.0, 1.0, 1.0, 1.0, 1.0, 1.0, 1.0, 1.0, 1.0, 1.0, 1.0, 1.0, 1.0, 1.0, 1.0, 1.0, 1.0, 1.0, 1.0, 1.0, 1.0, 1.0, 1.0, 1.0, 1.0, 1.0, 1.0, 1.0, 1.0, 1.0, 1.0, 1.0, 1.0, 1.0, 1.0, 1.0, 1.0, 1.0, 1.0, 1.0, 1.0, 1.0, 1.0, 1.0, 1.0, 1.0, 1.0, 1.0, 1.0, 1.0, 1.0, 1.0, 1.0, 1.0, 1.0, 1.0, 1.0, 1.0, 1.0, 1.0, 1.0, 1.0, 1.0, 1.0, 1.0, 1.0, 1.0, 1.0, 1.0, 1.0, 1.0, 1.0, 1.0, 1.0, 1.0, 1.0, 1.0, 1.0, 1.0, 1.0, 1.0, 1.0, 1.0, 1.0, 1.0, 1.0, 1.0, 1.0, 1.0, 1.0, 1.0, 1.0, 1.0, 1.0, 1.0, 1.0, 1.0, 1.0, 1.0, 1.0, 1.0, 1.0, 1.0, 1.0, 1.0, 1.0, 1.0, 1.0, 1.0, 1.0, 1.0, 1.0, 1.0, 1.0, 1.0, 1.0, 1.0, 1.0, 1.0, 1.0, 1.0, 1.0, 1.0, 1.0, 1.0, 1.0, 1.0, 1.0, 1.0, 1.0, 1.0, 1.0, 1.0, 1.0, 1.0, 1.0, 1.0, 1.0, 1.0, 1.0, 1.0, 1.0, 1.0, 1.0, 1.0, 1.0, 1.0, 1.0, 1.0, 1.0, 1.0, 1.0, 1.0, 1.0, 1.0, 1.0, 1.0, 1.0, 1.0, 1.0, 1.0, 1.0, 1.0, 1.0, 1.0, 1.0, 1.0, 1.0, 1.0, 1.0, 1.0, 1.0, 1.0, 1.0, 1.0, 1.0, 1.0, 1.0, 1.0, 1.0, 1.0, 1.0, 1.0, 1.0, 1.0, 1.0, 1.0, 1.0, 1.0, 1.0, 1.0, 1.0, 1.0, 1.0, 1.0, 1.0, 1.0, 1.0, 1.0, 1.0, 1.0, 1.0, 1.0, 1.0, 1.0, 1.0, 1.0, 1.0, 1.0, 1.0, 1.0, 1.0, 1.0, 1.0, 1.0, 1.0, 1.0, 1.0, 1.0, 1.0, 1.0, 1.0, 1.0, 1.0, 1.0, 1.0, 1.0, 1.0, 1.0, 1.0, 1.0, 1.0, 1.0, 1.0, 1.0, 1.0, 1.0, 1.0, 1.0, 1.0, 1.0, 1.0, 1.0, 1.0, 1.0, 1.0, 1.0, 1.0, 1.0, 1.0, 1.0, 1.0, 1.0, 1.0, 1.0, 1.0, 1.0, 1.0, 1.0, 1.0, 1.0, 1.0, 1.0, 1.0, 1.0, 1.0, 1.0, 1.0, 1.0, 1.0, 1.0, 1.0, 1.0, 1.0, 1.0, 1.0, 1.0, 1.0, 1.0, 1.0, 1.0, 1.0, 1.0, 1.0, 1.0, 1.0, 1.0, 1.0, 1.0, 1.0, 1.0, 1.0, 1.0, 1.0, 1.0, 1.0, 1.0, 1.0, 1.0, 1.0, 1.0, 1.0, 1.0, 1.0, 1.0, 1.0, 1.0, 1.0, 1.0, 1.0, 1.0, 1.0, 1.0, 1.0, 1.0, 1.0, 1.0, 1.0, 1.0, 1.0, 1.0, 1.0, 1.0, 1.0, 1.0, 1.0, 1.0, 1.0, 1.0, 1.0, 1.0, 1.0, 1.0, 1.0, 1.0, 1.0, 1.0, 1.0, 1.0, 1.0, 1.0, 1.0, 1.0, 1.0, 1.0, 1.0, 1.0, 1.0, 1.0, 1.0, 1.0, 1.0, 1.0, 1.0, 1.0, 1.0, 1.0, 1.0, 1.0, 1.0, 1.0, 1.0, 1.0, 1.0, 1.0, 1.0, 1.0, 1.0, 1.0, 1.0, 1.0, 1.0, 1.0, 1.0, 1.0, 1.0, 1.0, 1.0, 1.0, 1.0, 1.0, 1.0, 1.0, 1.0, 1.0, 1.0, 1.0, 1.0, 1.0, 1.0, 1.0, 1.0, 1.0, 1.0, 1.0, 1.0, 1.0, 1.0, 1.0, 1.0, 1.0, 1.0, 1.0, 1.0, 1.0, 1.0, 1.0, 1.0, 1.0, 1.0, 1.0, 1.0, 1.0, 1.0, 1.0, 1.0, 1.0, 1.0, 1.0, 1.0, 1.0, 1.0, 1.0, 1.0, 1.0, 1.0, 1.0, 1.0, 1.0, 1.0, 1.0, 1.0, 1.0, 1.0, 1.0, 1.0, 1.0, 1.0, 1.0, 1.0, 1.0, 1.0, 1.0, 1.0, 1.0, 1.0, 1.0, 1.0, 1.0, 1.0, 1.0, 1.0, 1.0, 1.0, 1.0, 1.0, 1.0, 1.0, 1.0, 1.0, 1.0, 1.0, 1.0, 1.0, 1.0, 1.0, 1.0, 1.0, 1.0, 1.0, 1.0, 1.0, 1.0, 1.0, 1.0, 1.0, 1.0, 1.0, 1.0, 1.0, 1.0, 1.0, 1.0, 1.0, 1.0, 1.0, 1.0, 1.0, 1.0, 1.0, 1.0, 1.0, 1.0, 1.0, 1.0, 1.0, 1.0, 1.0, 1.0, 1.0, 1.0, 1.0, 1.0, 1.0, 1.0, 1.0, 1.0, 1.0, 1.0, 1.0, 1.0, 1.0, 1.0, 1.0, 1.0, 1.0, 1.0, 1.0, 1.0, 1.0, 1.0, 1.0, 1.0, 1.0, 1.0, 1.0, 1.0, 1.0, 1.0, 1.0, 1.0, 1.0, 1.0, 1.0, 1.0, 1.0, 1.0, 1.0, 1.0, 1.0, 1.0, 1.0, 1.0, 1.0, 1.0, 1.0, 1.0, 1.0, 1.0, 1.0, 1.0, 1.0, 1.0, 1.0, 1.0, 1.0, 1.0, 1.0, 1.0, 1.0, 1.0, 1.0, 1.0, 1.0, 1.0, 1.0, 1.0, 1.0, 1.0, 1.0, 1.0, 1.0, 1.0, 1.0, 1.0, 1.0, 1.0, 1.0, 1.0, 1.0, 1.0, 1.0, 1.0, 1.0, 1.0, 1.0, 1.0, 1.0, 1.0, 1.0, 1.0, 1.0, 1.0, 1.0, 1.0, 1.0, 1.0, 1.0, 1.0, 1.0, 1.0, 1.0, 1.0, 1.0, 1.0, 1.0, 1.0, 1.0, 1.0, 1.0, 1.0, 1.0, 1.0, 1.0, 1.0, 1.0, 1.0, 1.0, 1.0, 1.0, 1.0, 1.0, 1.0, 1.0, 1.0, 1.0, 1.0, 1.0, 1.0, 1.0, 1.0, 1.0, 1.0, 1.0, 1.0, 1.0, 1.0, 1.0, 1.0, 1.0, 1.0, 1.0, 1.0, 1.0, 1.0, 1.0, 1.0, 1.0, 1.0, 1.0, 1.0, 1.0, 1.0, 1.0, 1.0, 1.0, 1.0, 1.0, 1.0, 1.0, 1.0, 1.0, 1.0, 1.0, 1.0, 1.0, 1.0, 1.0, 1.0, 1.0, 1.0, 1.0, 1.0, 1.0, 1.0, 1.0, 1.0, 1.0, 1.0, 1.0, 1.0, 1.0, 1.0, 1.0, 1.0, 1.0, 1.0, 1.0, 1.0, 1.0, 1.0, 1.0, 1.0, 1.0, 1.0, 1.0, 1.0, 1.0, 1.0, 1.0, 1.0, 1.0, 1.0, 1.0, 1.0, 1.0, 1.0, 1.0, 1.0, 1.0, 1.0, 1.0, 1.0, 1.0, 1.0, 1.0, 1.0, 1.0, 1.0, 1.0, 1.0, 1.0, 1.0, 1.0, 1.0, 1.0, 1.0, 1.0, 1.0, 1.0, 1.0, 1.0, 1.0, 1.0, 1.0, 1.0, 1.0, 1.0, 1.0, 1.0, 1.0, 1.0, 1.0, 1.0, 1.0, 1.0, 1.0, 1.0, 1.0, 1.0, 1.0, 1.0, 1.0, 1.0, 1.0, 1.0, 1.0, 1.0, 1.0, 1.0, 1.0, 1.0, 1.0, 1.0, 1.0, 1.0, 1.0, 1.0, 1.0, 1.0, 1.0, 1.0, 1.0, 1.0, 1.0, 1.0, 1.0, 1.0, 1.0, 1.0, 1.0, 1.0, 1.0, 1.0, 1.0, 1.0, 1.0, 1.0, 1.0, 1.0, 1.0, 1.0, 1.0, 1.0, 1.0, 1.0, 1.0, 1.0, 1.0, 1.0, 1.0, 1.0, 1.0, 1.0, 1.0, 1.0, 1.0, 1.0, 1.0, 1.0, 1.0, 1.0, 1.0, 1.0, 1.0, 1.0, 1.0, 1.0, 1.0, 1.0, 1.0, 1.0, 1.0, 1.0, 1.0, 1.0, 1.0, 1.0, 1.0, 1.0, 1.0, 1.0, 1.0, 1.0, 1.0, 1.0, 1.0, 1.0, 1.0, 1.0, 1.0, 1.0, 1.0, 1.0, 1.0, 1.0, 1.0, 1.0, 1.0, 1.0, 1.0, 1.0, 1.0, 1.0, 1.0, 1.0, 1.0, 1.0, 1.0, 1.0, 1.0, 1.0, 1.0, 1.0, 1.0, 1.0, 1.0, 1.0, 1.0, 1.0, 1.0, 1.0, 1.0, 1.0, 1.0, 1.0, 1.0, 1.0, 1.0, 1.0, 1.0, 1.0, 1.0, 1.0, 1.0, 1.0, 1.0, 1.0, 1.0, 1.0, 1.0, 1.0, 1.0, 1.0, 1.0, 1.0, 1.0, 1.0, 1.0, 1.0, 1.0, 1.0, 1.0, 1.0, 1.0, 1.0, 1.0, 1.0, 1.0, 1.0, 1.0, 1.0, 1.0, 1.0, 1.0, 1.0, 1.0, 1.0, 1.0, 1.0, 1.0, 1.0, 1.0, 1.0, 1.0, 1.0, 1.0, 1.0, 1.0, 1.0, 1.0, 1.0, 1.0, 1.0, 1.0, 1.0, 1.0, 1.0, 1.0, 1.0, 1.0, 1.0, 1.0, 1.0, 1.0, 1.0, 1.0, 1.0, 1.0, 1.0, 1.0, 1.0, 1.0, 1.0, 1.0, 1.0, 1.0, 1.0, 1.0, 1.0, 1.0, 1.0, 1.0, 1.0, 1.0, 1.0, 1.0, 1.0, 1.0, 1.0, 1.0, 1.0, 1.0, 1.0, 1.0, 1.0, 1.0, 1.0, 1.0, 1.0, 1.0, 1.0, 1.0, 1.0, 1.0, 1.0, 1.0, 1.0, 1.0, 1.0, 1.0, 1.0, 1.0, 1.0, 1.0, 1.0, 1.0, 1.0, 1.0, 1.0, 1.0, 1.0, 1.0, 1.0, 1.0, 1.0, 1.0, 1.0, 1.0, 1.0, 1.0, 1.0, 1.0, 1.0, 1.0, 1.0, 1.0, 1.0, 1.0, 1.0, 1.0, 1.0, 1.0, 1.0, 1.0, 1.0, 1.0, 1.0, 1.0, 1.0, 1.0, 1.0, 1.0, 1.0, 1.0, 1.0, 1.0, 1.0, 1.0, 1.0, 1.0, 1.0, 1.0, 1.0, 1.0, 1.0, 1.0, 1.0, 1.0, 1.0, 1.0, 1.0, 1.0, 1.0, 1.0, 1.0, 1.0, 1.0, 1.0, 1.0, 1.0, 1.0, 1.0, 1.0, 1.0, 1.0, 1.0, 1.0, 1.0, 1.0, 1.0, 1.0, 1.0, 1.0, 1.0, 1.0, 1.0, 1.0, 1.0, 1.0, 1.0, 1.0, 1.0, 1.0, 1.0, 1.0, 1.0, 1.0, 1.0, 1.0, 1.0, 1.0, 1.0, 1.0, 1.0, 1.0, 1.0, 1.0, 1.0, 1.0, 1.0, 1.0, 1.0, 1.0, 1.0, 1.0, 1.0, 1.0, 1.0, 1.0, 1.0, 1.0, 1.0, 1.0, 1.0, 1.0, 1.0, 1.0, 1.0, 1.0, 1.0, 1.0, 1.0, 1.0, 1.0, 1.0, 1.0, 1.0, 1.0, 1.0, 1.0, 1.0, 1.0, 1.0, 1.0, 1.0, 1.0, 1.0, 1.0, 1.0, 1.0, 1.0, 1.0, 1.0, 1.0, 1.0, 1.0, 1.0, 1.0, 1.0, 1.0, 1.0, 1.0, 1.0, 1.0, 1.0, 1.0, 1.0, 1.0, 1.0, 1.0, 1.0, 1.0, 1.0, 1.0, 1.0, 1.0, 1.0, 1.0, 1.0, 1.0, 1.0, 1.0, 1.0, 1.0, 1.0, 1.0, 1.0, 1.0, 1.0, 1.0, 1.0, 1.0, 1.0, 1.0, 1.0, 1.0, 1.0, 1.0, 1.0, 1.0, 1.0, 1.0, 1.0, 1.0, 1.0, 1.0, 1.0, 1.0, 1.0, 1.0, 1.0, 1.0, 1.0, 1.0, 1.0, 1.0, 1.0, 1.0, 1.0, 1.0, 1.0, 1.0, 1.0, 1.0, 1.0, 1.0, 1.0, 1.0, 1.0, 1.0, 1.0, 1.0, 1.0, 1.0, 1.0, 1.0, 1.0, 1.0, 1.0, 1.0, 1.0, 1.0, 1.0, 1.0, 1.0, 1.0, 1.0, 1.0, 1.0, 1.0, 1.0, 1.0, 1.0, 1.0, 1.0, 1.0, 1.0, 1.0, 1.0, 1.0, 1.0, 1.0, 1.0, 1.0, 1.0, 1.0, 1.0, 1.0, 1.0, 1.0, 1.0, 1.0, 1.0, 1.0, 1.0, 1.0, 1.0, 1.0, 1.0, 1.0, 1.0, 1.0, 1.0, 1.0, 1.0, 1.0, 1.0, 1.0, 1.0, 1.0, 1.0, 1.0, 1.0, 1.0, 1.0, 1.0, 1.0, 1.0, 1.0, 1.0, 1.0, 1.0, 1.0, 1.0, 1.0, 1.0, 1.0, 1.0, 1.0, 1.0, 1.0, 1.0, 1.0, 1.0, 1.0, 1.0, 1.0, 1.0, 1.0, 1.0, 1.0, 1.0, 1.0, 1.0, 1.0, 1.0, 1.0, 1.0, 1.0, 1.0, 1.0, 1.0, 1.0, 1.0, 1.0, 1.0, 1.0, 1.0, 1.0, 1.0, 1.0, 1.0, 1.0, 1.0, 1.0, 1.0, 1.0, 1.0, 1.0, 1.0, 1.0, 1.0, 1.0, 1.0, 1.0, 1.0, 1.0, 1.0, 1.0, 1.0, 1.0, 1.0, 1.0, 1.0, 1.0, 1.0, 1.0, 1.0, 1.0, 1.0, 1.0, 1.0, 1.0, 1.0, 1.0, 1.0, 1.0, 1.0, 1.0, 1.0, 1.0, 1.0, 1.0, 1.0, 1.0, 1.0, 1.0, 1.0, 1.0, 1.0, 1.0, 1.0, 1.0, 1.0, 1.0, 1.0, 1.0, 1.0, 1.0, 1.0, 1.0, 1.0, 1.0, 1.0, 1.0, 1.0, 1.0, 1.0, 1.0, 1.0, 1.0, 1.0, 1.0, 1.0, 1.0, 1.0, 1.0, 1.0, 1.0, 1.0, 1.0, 1.0, 1.0, 1.0, 1.0, 1.0, 1.0, 1.0, 1.0, 1.0, 1.0, 1.0, 1.0, 1.0, 1.0, 1.0, 1.0, 1.0, 1.0, 1.0, 1.0, 1.0, 1.0, 1.0, 1.0, 1.0, 1.0, 1.0, 1.0, 1.0, 1.0, 1.0, 1.0, 1.0, 1.0, 1.0, 1.0, 1.0, 1.0, 1.0, 1.0, 1.0, 1.0, 1.0, 1.0, 1.0, 1.0, 1.0, 1.0, 1.0, 1.0, 1.0, 1.0, 1.0, 1.0, 1.0, 1.0, 1.0, 1.0, 1.0, 1.0, 1.0, 1.0, 1.0, 1.0, 1.0, 1.0, 1.0, 1.0, 1.0, 1.0, 1.0, 1.0, 1.0, 1.0, 1.0, 1.0, 1.0, 1.0, 1.0, 1.0, 1.0, 1.0, 1.0, 1.0, 1.0, 1.0, 1.0, 1.0, 1.0, 1.0, 1.0, 1.0, 1.0, 1.0, 1.0, 1.0, 1.0, 1.0, 1.0, 1.0, 1.0, 1.0, 1.0, 1.0, 1.0, 1.0, 1.0, 1.0, 1.0, 1.0, 1.0, 1.0, 1.0, 1.0, 1.0, 1.0, 1.0, 1.0, 1.0, 1.0, 1.0, 1.0, 1.0, 1.0, 1.0, 1.0, 1.0, 1.0, 1.0, 1.0, 1.0, 1.0, 1.0, 1.0, 1.0, 1.0, 1.0, 1.0, 1.0, 1.0, 1.0, 1.0, 1.0, 1.0, 1.0, 1.0, 1.0, 1.0, 1.0, 1.0, 1.0, 1.0, 1.0, 1.0, 1.0, 1.0, 1.0, 1.0, 1.0, 1.0, 1.0, 1.0, 1.0, 1.0, 1.0, 1.0, 1.0, 1.0, 1.0, 1.0, 1.0, 1.0, 1.0, 1.0, 1.0, 1.0, 1.0, 1.0, 1.0, 1.0, 1.0, 1.0, 1.0, 1.0, 1.0, 1.0, 1.0, 1.0, 1.0, 1.0, 1.0, 1.0, 1.0, 1.0, 1.0, 1.0, 1.0, 1.0, 1.0, 1.0, 1.0, 1.0, 1.0, 1.0, 1.0, 1.0, 1.0, 1.0, 1.0, 1.0, 1.0, 1.0, 1.0, 1.0, 1.0, 1.0, 1.0, 1.0, 1.0, 1.0, 1.0, 1.0, 1.0, 1.0, 1.0, 1.0, 1.0, 1.0, 1.0, 1.0, 1.0, 1.0, 1.0, 1.0, 1.0, 1.0, 1.0, 1.0, 1.0, 1.0, 1.0, 1.0, 1.0, 1.0, 1.0, 1.0, 1.0, 1.0, 1.0, 1.0, 1.0, 1.0, 1.0, 1.0, 1.0, 1.0, 1.0, 1.0, 1.0, 1.0, 1.0, 1.0, 1.0, 1.0, 1.0, 1.0, 1.0, 1.0, 1.0, 1.0, 1.0, 1.0, 1.0, 1.0, 1.0, 1.0, 1.0, 1.0, 1.0, 1.0, 1.0, 1.0, 1.0, 1.0, 1.0, 1.0, 1.0, 1.0, 1.0, 1.0, 1.0, 1.0, 1.0, 1.0, 1.0, 1.0, 1.0, 1.0, 1.0, 1.0, 1.0, 1.0, 1.0, 1.0, 1.0, 1.0, 1.0, 1.0, 1.0, 1.0, 1.0, 1.0, 1.0, 1.0, 1.0, 1.0, 1.0, 1.0, 1.0, 1.0, 1.0, 1.0, 1.0, 1.0, 1.0, 1.0, 1.0, 1.0, 1.0, 1.0, 1.0, 1.0, 1.0, 1.0, 1.0, 1.0, 1.0, 1.0, 1.0, 1.0, 1.0, 1.0, 1.0, 1.0, 1.0, 1.0, 1.0, 1.0, 1.0, 1.0, 1.0, 1.0, 1.0, 1.0, 1.0, 1.0, 1.0, 1.0, 1.0, 1.0, 1.0, 1.0, 1.0, 1.0, 1.0, 1.0, 1.0, 1.0, 1.0, 1.0, 1.0, 1.0, 1.0, 1.0, 1.0, 1.0, 1.0, 1.0, 1.0, 1.0, 1.0, 1.0, 1.0, 1.0, 1.0, 1.0, 1.0, 1.0, 1.0, 1.0, 1.0, 1.0, 1.0, 1.0, 1.0, 1.0, 1.0, 1.0, 1.0, 1.0, 1.0, 1.0, 1.0, 1.0, 1.0, 1.0, 1.0, 1.0, 1.0, 1.0, 1.0, 1.0, 1.0, 1.0, 1.0, 1.0, 1.0, 1.0, 1.0, 1.0, 1.0, 1.0, 1.0, 1.0, 1.0, 1.0, 1.0, 1.0, 1.0, 1.0, 1.0, 1.0, 1.0, 1.0, 1.0, 1.0, 1.0, 1.0, 1.0, 1.0, 1.0, 1.0, 1.0, 1.0, 1.0, 1.0, 1.0, 1.0, 1.0, 1.0, 1.0, 1.0, 1.0, 1.0, 1.0, 1.0, 1.0, 1.0, 1.0, 1.0, 1.0, 1.0, 1.0, 1.0, 1.0, 1.0, 1.0, 1.0, 1.0, 1.0, 1.0, 1.0, 1.0, 1.0, 1.0, 1.0, 1.0, 1.0, 1.0, 1.0, 1.0, 1.0, 1.0, 1.0, 1.0, 1.0, 1.0, 1.0, 1.0, 1.0, 1.0, 1.0, 1.0, 1.0, 1.0, 1.0, 1.0, 1.0, 1.0, 1.0, 1.0, 1.0, 1.0, 1.0, 1.0, 1.0, 1.0, 1.0, 1.0, 1.0, 1.0, 1.0, 1.0, 1.0, 1.0, 1.0, 1.0, 1.0, 1.0, 1.0, 1.0, 1.0, 1.0, 1.0, 1.0, 1.0, 1.0, 1.0, 1.0, 1.0, 1.0, 1.0, 1.0, 1.0, 1.0, 1.0, 1.0, 1.0, 1.0, 1.0, 1.0, 1.0, 1.0, 1.0, 1.0, 1.0, 1.0, 1.0, 1.0, 1.0, 1.0, 1.0, 1.0, 1.0, 1.0, 1.0, 1.0, 1.0, 1.0, 1.0, 1.0, 1.0, 1.0, 1.0, 1.0, 1.0, 1.0, 1.0, 1.0, 1.0, 1.0, 1.0, 1.0, 1.0, 1.0, 1.0, 1.0, 1.0, 1.0, 1.0, 1.0, 1.0, 1.0, 1.0, 1.0, 1.0])
me_kobold.materials.append(mat_kobold_skin)
me_kobold.use_remesh_preserve_volume = False
me_kobold.use_remesh_preserve_attributes = False
me_kobold.use_mirror_vertex_groups = False
me_kobold.update()
arm_kobold_skeleton = bpy.data.armatures.new('Kobold skeleton')  # bones are not reproduced

# ---- objects
ob_camera = bpy.data.objects.new('Camera', cam_camera)
ob_floor = bpy.data.objects.new('Floor', None)
ob_kobold_skeleton = bpy.data.objects.new('Kobold skeleton', arm_kobold_skeleton)
ob_kobold = bpy.data.objects.new('Kobold', me_kobold)

# ---- transforms, parenting, visibility, modifiers, constraints
ob_camera.location = (0.9619, -1.724, 0.9385)
ob_camera.rotation_euler = (1.342, -0.0, 0.5273)
ob_camera.lock_rotations_4d = False
ob_camera.empty_display_type = 'ARROWS'
ob_camera.lineart.crease_threshold = 0.0
ob_floor.location = (0.0, 0.0, 0.0)
ob_floor.lock_rotations_4d = False
ob_floor.empty_display_type = 'ARROWS'
ob_floor.empty_image_offset = (0.0, 0.0)
ob_floor.color = (0.0, 0.0, 0.0, 1.0)
ob_floor.lineart.crease_threshold = 0.0
ob_kobold_skeleton.location = (0.0, 0.0, 0.0)
ob_kobold_skeleton.scale = (0.1168, 0.1168, 0.1168)
ob_kobold_skeleton.lock_rotations_4d = False
ob_kobold_skeleton.empty_display_type = 'ARROWS'
ob_kobold_skeleton.color = (0.0, 0.0, 0.0, 1.0)
ob_kobold_skeleton.show_in_front = True
ob_kobold_skeleton.lineart.crease_threshold = 0.0
ob_kobold.parent = ob_kobold_skeleton
ob_kobold.location = (0.0, -4.768e-07, 0.0)
ob_kobold.lock_rotations_4d = False
ob_kobold.empty_display_type = 'ARROWS'
ob_kobold.color = (0.0, 0.0, 0.0, 1.0)
ob_kobold.lineart.crease_threshold = 0.0
_vg = ob_kobold.vertex_groups.new(name='TorsoLower')
for _i, _w in zip([0, 1, 3, 4, 11, 12, 24, 25, 26, 27, 28, 30, 31, 32, 33, 65, 66, 98, 118, 120, 121, 122, 124, 125, 126, 127, 159, 160, 192, 212, 215, 216, 217, 218, 219, 220, 225, 226, 227, 228, 229, 230, 235, 236, 237, 238, 239, 240, 241, 254, 255, 256, 257, 258, 259], [1.0, 0.5, 1.0, 1.0, 1.0, 1.0, 1.0, 1.0, 1.0, 0.9244, 0.5, 0.7912, 1.0, 0.4918, 0.495, 1.0, 1.0, 1.0, 0.5, 1.0, 0.9244, 0.5, 0.7912, 1.0, 0.4918, 0.495, 1.0, 1.0, 1.0, 0.5, 1.0, 1.0, 1.0, 1.0, 1.0, 1.0, 1.0, 1.0, 1.0, 1.0, 1.0, 1.0, 1.0, 1.0, 1.0, 1.0, 1.0, 1.0, 1.0, 0.5, 0.5, 1.0, 1.0, 1.0, 1.0]): _vg.add([_i], _w, 'REPLACE')
_vg = ob_kobold.vertex_groups.new(name='TorsoUpper')
for _i, _w in zip([1, 2, 5, 6, 8, 11, 12, 28, 29, 42, 43, 44, 47, 65, 66, 70, 71, 97, 122, 123, 136, 137, 138, 141, 159, 160, 164, 165, 191, 213, 214, 215, 220, 221, 222, 223, 224, 225, 230, 231, 232, 233, 234, 235, 241, 242, 243, 244, 245, 246, 247, 248, 249, 250, 251, 252, 253, 254, 255, 256, 257], [1.0, 1.0, 1.0, 1.0, 1.0, 0.5, 1.0, 1.0, 0.5, 1.0, 1.0, 1.0, 1.0, 0.5, 1.0, 1.0, 1.0, 1.0, 1.0, 0.5, 1.0, 1.0, 1.0, 1.0, 0.5, 1.0, 1.0, 1.0, 1.0, 1.0, 1.0, 1.0, 1.0, 1.0, 1.0, 1.0, 1.0, 1.0, 1.0, 1.0, 1.0, 1.0, 1.0, 1.0, 1.0, 1.0, 1.0, 1.0, 1.0, 1.0, 1.0, 1.0, 1.0, 1.0, 1.0, 1.0, 1.0, 1.0, 1.0, 0.5, 0.5]): _vg.add([_i], _w, 'REPLACE')
_vg = ob_kobold.vertex_groups.new(name='Neck')
_vg.add([7, 8, 10, 43, 44, 45, 137, 138, 139], 1.0, 'REPLACE')
_vg = ob_kobold.vertex_groups.new(name='Head')
_vg.add([16, 17, 18, 19, 20, 21, 22, 23, 87, 88, 89, 90, 91, 94, 95, 96, 119, 181, 182, 183, 184, 185, 188, 189, 190], 1.0, 'REPLACE')
_vg = ob_kobold.vertex_groups.new(name='Jaw')
for _i, _w in zip([7, 9, 13, 14, 15, 16, 45, 87, 88, 92, 93, 94, 95, 96, 139, 182, 186, 187, 188, 189, 190], [0.0, 1.0, 1.0, 1.0, 1.0, 1.0, 0.0, 0.0, 1.0, 1.0, 1.0, 0.0, 0.5, 1.0, 0.0, 1.0, 1.0, 1.0, 1.924e-05, 0.5, 1.0]): _vg.add([_i], _w, 'REPLACE')
_vg = ob_kobold.vertex_groups.new(name='ArmUpper.L')
for _i, _w in zip([29, 46, 47, 48, 49, 50, 51, 52, 67, 69, 70, 71, 86, 97], [0.0, 1.0, 0.5, 1.0, 1.0, 1.0, 1.0, 1.0, 1.0, 1.0, 1.0, 0.0, 1.0, 1.0]): _vg.add([_i], _w, 'REPLACE')
_vg = ob_kobold.vertex_groups.new(name='ArmLower.L')
for _i, _w in zip([35, 50, 51, 52, 53, 54, 55, 56, 67, 68, 69, 84, 85, 109], [0.0, 1.0, 1.0, 0.0, 0.5, 1.0, 0.5, 1.0, 1.0, 1.0, 0.5, 1.0, 1.0, 0.0]): _vg.add([_i], _w, 'REPLACE')
_vg = ob_kobold.vertex_groups.new(name='Hand.L')
for _i, _w in zip([53, 54, 55, 56, 57, 58, 59, 60, 63, 64, 72, 73, 74, 75, 76, 77, 78, 79, 80, 83, 84, 85], [1.0, 1.0, 0.996, 1.0, 0.00408, 1.0, 1.0, 0.0005406, 0.06226, 0.08747, 0.5011, 1.0, 0.9955, 0.5128, 1.0, 1.0, 0.01629, 0.01749, 0.0, 0.9998, 0.01188, 0.01828]): _vg.add([_i], _w, 'REPLACE')
_vg = ob_kobold.vertex_groups.new(name='Fingers.L')
for _i, _w in zip([61, 62, 63, 64, 78, 79], [0.9996, 1.0, 0.9999, 0.9994, 0.9965, 0.9983]): _vg.add([_i], _w, 'REPLACE')
_vg = ob_kobold.vertex_groups.new(name='Thumb.L')
for _i, _w in zip([57, 60, 72, 75, 80, 81, 82], [1.0, 1.0, 0.5, 0.5, 1.0, 1.0, 1.0]): _vg.add([_i], _w, 'REPLACE')
_vg = ob_kobold.vertex_groups.new(name='LegUpper.L')
for _i, _w in zip([0, 3, 4, 21, 24, 26, 27, 30, 31, 32, 33, 34, 35, 36, 37, 98, 115, 118, 119], [0.0, 0.0, 0.25, 0.0, 0.25, 0.5863, 0.4887, 1.0, 1.0, 1.0, 0.6353, 1.0, 1.0, 1.0, 1.0, 0.3118, 1.0, 1.0, 0.0]): _vg.add([_i], _w, 'REPLACE')
_vg = ob_kobold.vertex_groups.new(name='LegLower.L')
for _i, _w in zip([34, 35, 36, 38, 39, 40, 41, 99, 115, 116, 117], [1.0, 0.5, 1.0, 1.0, 1.0, 1.0, 1.0, 1.0, 0.5, 1.0, 1.0]): _vg.add([_i], _w, 'REPLACE')
_vg = ob_kobold.vertex_groups.new(name='Foot.L')
_vg.add([38, 39, 40, 41, 100, 101, 102, 105, 107, 108, 109, 110, 111], 1.0, 'REPLACE')
_vg = ob_kobold.vertex_groups.new(name='Toes.L')
for _i, _w in zip([103, 104, 105, 106, 107, 109, 110, 111, 112, 113, 114], [1.0, 1.0, 1.0, 1.0, 1.0, 0.5, 0.5, 0.5, 1.0, 1.0, 1.0]): _vg.add([_i], _w, 'REPLACE')
_vg = ob_kobold.vertex_groups.new(name='ArmUpper.R')
for _i, _w in zip([123, 140, 141, 142, 143, 144, 145, 146, 161, 163, 164, 165, 180, 191, 241], [0.0, 1.0, 0.5, 1.0, 1.0, 1.0, 1.0, 1.0, 1.0, 1.0, 1.0, 0.0, 1.0, 1.0, 0.0]): _vg.add([_i], _w, 'REPLACE')
_vg = ob_kobold.vertex_groups.new(name='ArmLower.R')
for _i, _w in zip([129, 144, 145, 146, 147, 148, 149, 150, 161, 162, 163, 178, 179, 203], [0.0, 1.0, 1.0, 0.0, 0.5, 1.0, 0.5, 1.0, 1.0, 1.0, 0.5, 1.0, 1.0, 0.0]): _vg.add([_i], _w, 'REPLACE')
_vg = ob_kobold.vertex_groups.new(name='Hand.R')
for _i, _w in zip([147, 148, 149, 150, 151, 152, 153, 154, 157, 158, 166, 167, 168, 169, 170, 171, 172, 173, 174, 177, 178, 179], [1.0, 1.0, 0.996, 1.0, 0.00408, 1.0, 1.0, 0.0005406, 0.06226, 0.08747, 0.5011, 1.0, 0.9955, 0.5128, 1.0, 1.0, 0.01629, 0.01749, 0.0, 0.9998, 0.01188, 0.01828]): _vg.add([_i], _w, 'REPLACE')
_vg = ob_kobold.vertex_groups.new(name='Fingers.R')
for _i, _w in zip([155, 156, 157, 158, 172, 173], [0.9996, 1.0, 0.9999, 0.9994, 0.9965, 0.9983]): _vg.add([_i], _w, 'REPLACE')
_vg = ob_kobold.vertex_groups.new(name='Thumb.R')
for _i, _w in zip([151, 154, 166, 169, 174, 175, 176], [1.0, 1.0, 0.5, 0.5, 1.0, 1.0, 1.0]): _vg.add([_i], _w, 'REPLACE')
_vg = ob_kobold.vertex_groups.new(name='LegUpper.R')
for _i, _w in zip([0, 3, 4, 21, 24, 119, 120, 121, 124, 125, 126, 127, 128, 129, 130, 131, 192, 209, 212], [0.0, 0.0, 0.125, 0.0, 0.125, 0.0, 0.5863, 0.4887, 1.0, 1.0, 1.0, 0.6353, 1.0, 1.0, 1.0, 1.0, 0.3118, 1.0, 1.0]): _vg.add([_i], _w, 'REPLACE')
_vg = ob_kobold.vertex_groups.new(name='LegLower.R')
for _i, _w in zip([128, 129, 130, 132, 133, 134, 135, 193, 209, 210, 211], [1.0, 0.5, 1.0, 1.0, 1.0, 1.0, 1.0, 1.0, 0.5, 1.0, 1.0]): _vg.add([_i], _w, 'REPLACE')
_vg = ob_kobold.vertex_groups.new(name='Foot.R')
_vg.add([132, 133, 134, 135, 194, 195, 196, 199, 201, 202, 203, 204, 205], 1.0, 'REPLACE')
_vg = ob_kobold.vertex_groups.new(name='Toes.R')
for _i, _w in zip([197, 198, 199, 200, 201, 203, 204, 205, 206, 207, 208], [1.0, 1.0, 1.0, 1.0, 1.0, 0.5, 0.5, 0.5, 1.0, 1.0, 1.0]): _vg.add([_i], _w, 'REPLACE')
_vg = ob_kobold.vertex_groups.new(name='Pick')
for _i, _w in zip([260, 261, 262, 263, 264, 265, 266, 267, 268, 269, 270, 271, 272, 273, 274, 275, 276, 277, 278], [1.0, 1.0, 1.0, 1.0, 0.9997, 1.0, 0.9998, 1.0, 1.0, 1.0, 1.0, 1.0, 1.0, 1.0, 1.0, 1.0, 1.0, 0.9999, 1.0]): _vg.add([_i], _w, 'REPLACE')
_vg = ob_kobold.vertex_groups.new(name='Sack')
for _i, _w in zip([2, 6, 141, 214, 215, 216, 217, 218, 219, 220, 221, 224, 225, 226, 227, 228, 229, 230, 231, 238, 239, 240, 241], [0.1262, 0.0, 0.5, 0.005, 0.505, 1.0, 1.0, 1.0, 1.0, 0.5049, 0.005, 0.005, 0.505, 1.0, 1.0, 0.5, 0.5, 0.5, 0.005, 0.5, 0.5, 0.5, 0.495]): _vg.add([_i], _w, 'REPLACE')
_m = ob_kobold.modifiers.new('Armature', 'ARMATURE')
_m.object = ob_kobold_skeleton

# ---- collection membership
col_collection_1.objects.link(ob_camera)
col_collection_1.objects.link(ob_floor)
col_collection_1.objects.link(ob_kobold_skeleton)
col_collection_1.objects.link(ob_kobold)

# ---- scene / render settings (as saved in the file)
scene.camera = ob_camera
scene.frame_start = 1; scene.frame_end = 41; scene.frame_set(25)
scene.render.engine = 'BLENDER_EEVEE_NEXT'
scene.render.image_settings.compression = 90
scene.render.resolution_x = 66
scene.render.resolution_y = 100
scene.render.pixel_aspect_x = 100.0
scene.render.pixel_aspect_y = 100.0
scene.render.fps = 25
scene.render.dither_intensity = 0.0
scene.render.use_compositing = False
scene.render.use_sequencer = False
scene.render.bake_margin = 2
scene.render.bake_bias = 0.0
scene.render.use_stamp_time = False
scene.render.use_stamp_date = False
scene.render.use_stamp_frame = False
scene.render.use_stamp_camera = False
scene.render.use_stamp_scene = False
scene.render.use_stamp_filename = False
scene.render.use_stamp_render_time = False
scene.render.stamp_font_size = 8
scene.cycles.use_denoising = False
scene.cycles.samples = 10
scene.cycles.sampling_pattern = 'TABULATED_SOBOL'
scene.cycles.light_sampling_threshold = 0.0
scene.cycles.use_adaptive_sampling = False
scene.cycles.use_light_tree = False
scene.cycles.blur_glossy = 0.0
scene.cycles.volume_bounces = 1
scene.cycles.pixel_filter_type = 'GAUSSIAN'
scene.cycles.sample_clamp_indirect = 0.0
scene.view_settings.view_transform = 'Raw'
bpy.context.view_layer.update()
